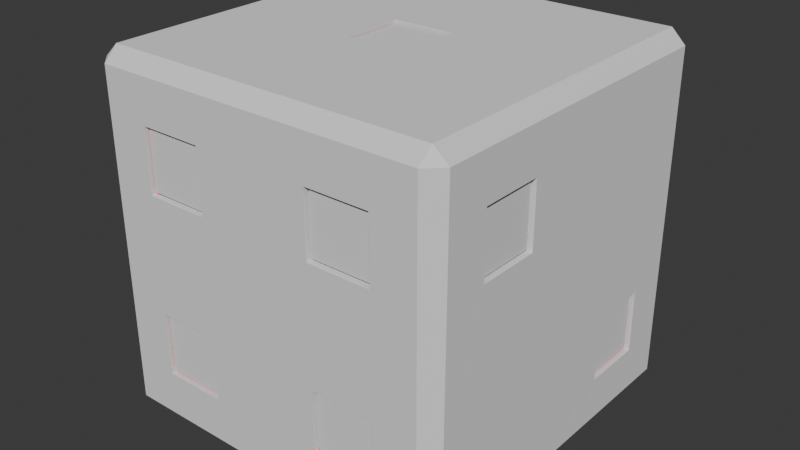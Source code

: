 # Source: dice_shadow.blend  (saved by Blender 4.5.90; exported with 4.5.12 LTS)
import bpy
from mathutils import Matrix  # noqa: F401  (used for matrix-valued properties, if any)

bpy.ops.wm.read_factory_settings(use_empty=True)
scene = bpy.context.scene
scene.name = 'Scene'

# ---- collections
col_collection = bpy.data.collections.new('Collection'); scene.collection.children.link(col_collection)

# ---- materials (node trees are filled in below, after node groups)
mat_dice_body_mat_red = bpy.data.materials.new('Dice_Body_Mat_Red')
mat_pip_material_red = bpy.data.materials.new('Pip_Material_Red')

# ---- material node trees
mat_dice_body_mat_red.use_nodes = True; mat_dice_body_mat_red.node_tree.nodes.clear()
_N = mat_dice_body_mat_red.node_tree.nodes; _L = mat_dice_body_mat_red.node_tree.links
n0 = _N.new('ShaderNodeBsdfPrincipled'); n0.name = 'Principled BSDF'; n0.location = (-200, 100)
n0.inputs[0].default_value = (1.0, 0.0, 0.0, 1.0)
n0.inputs[1].default_value = 0.1
n0.inputs[2].default_value = 0.3
n1 = _N.new('ShaderNodeOutputMaterial'); n1.name = 'Material Output'; n1.location = (200, 100)
_L.new(n0.outputs[0], n1.inputs[0])
n1.is_active_output = True
mat_pip_material_red.use_nodes = True; mat_pip_material_red.node_tree.nodes.clear()
_N = mat_pip_material_red.node_tree.nodes; _L = mat_pip_material_red.node_tree.links
n0 = _N.new('ShaderNodeBsdfPrincipled'); n0.name = 'Principled BSDF'; n0.location = (-200, 100)
n0.inputs[0].default_value = (1.0, 1.0, 1.0, 1.0)
n0.inputs[2].default_value = 0.4
n1 = _N.new('ShaderNodeOutputMaterial'); n1.name = 'Material Output'; n1.location = (200, 100)
_L.new(n0.outputs[0], n1.inputs[0])
n1.is_active_output = True

# ---- world
world_world = bpy.data.worlds.new('World'); scene.world = world_world
world_world.use_nodes = True; world_world.node_tree.nodes.clear()
_N = world_world.node_tree.nodes; _L = world_world.node_tree.links
n0 = _N.new('ShaderNodeOutputWorld'); n0.name = 'World Output'; n0.location = (200, 100)
n1 = _N.new('ShaderNodeBackground'); n1.name = 'Background'; n1.location = (-200, 100)
n1.inputs[0].default_value = (0.05088, 0.05088, 0.05088, 1.0)
_L.new(n1.outputs[0], n0.inputs[0])
n0.is_active_output = True
world_world.color = (0.05088, 0.05088, 0.05088)
world_world.sun_shadow_jitter_overblur = 0.0

# ---- meshes
me_cube = bpy.data.meshes.new('Cube')
me_cube.from_pydata([(-0.9144, -0.9218, -1.002), (-0.1739, -0.1764, 0.9502), (-0.9213, -0.9997, -0.9225), (-1.002, -0.9222, -0.921), (-0.1739, 0.1736, 0.9502), (-0.9184, -0.9993, 0.9181), (-0.9192, -0.9225, 0.9962), (0.1761, -0.1764, 0.9502), (-1.004, -0.9221, 0.9185), (-0.9184, 0.9165, -1.001), (0.1761, 0.1736, 0.9502), (-0.998, 0.9214, -0.9203), (-0.9186, 0.9982, -0.924), (-0.9207, 0.9181, 0.9968), (-0.6739, 0.3236, -0.9498), (-0.9144, 0.9977, 0.9199), (-1.001, 0.9146, 0.9221), (-0.6739, 0.6736, -0.9498), (0.9197, -0.9231, -1.001), (0.9999, -0.9193, -0.9175), (-0.3239, 0.3236, -0.9498), (0.9233, -1.001, -0.9237), (0.923, -0.9227, 0.9969), (-0.3239, 0.6736, -0.9498), (0.9182, -1.002, 0.9241), (1.002, -0.9186, 0.9236), (0.3261, 0.3236, -0.9498), (0.9201, 0.9204, -0.9981), (0.9195, 1.002, -0.9188), (0.3261, 0.6736, -0.9498), (1.004, 0.9179, -0.9198), (0.9213, 0.9156, 1.002), (0.6761, 0.3236, -0.9498), (0.9984, 0.9179, 0.9231), (0.9227, 0.999, 0.9155), (0.6761, 0.6736, -0.9498), (-0.6739, -0.1764, -0.9498), (-0.6739, 0.1736, -0.9498), (-0.3239, -0.1764, -0.9498), (-0.3239, 0.1736, -0.9498), (0.3261, -0.1764, -0.9498), (0.3261, 0.1736, -0.9498), (0.6761, -0.1764, -0.9498), (0.6761, 0.1736, -0.9498), (-0.6739, -0.6764, -0.9498), (-0.6739, -0.3264, -0.9498), (-0.3239, -0.6764, -0.9498), (-0.3239, -0.3264, -0.9498), (0.3261, -0.6764, -0.9498), (0.3261, -0.3264, -0.9498), (0.6761, -0.6764, -0.9498), (0.6761, -0.3264, -0.9498), (0.9511, -0.6764, 0.3252), (0.9511, -0.6764, 0.6752), (0.9511, -0.3264, 0.3252), (0.9511, -0.3264, 0.6752), (0.9511, 0.3236, -0.6748), (0.9511, 0.3236, -0.3248), (0.9511, 0.6736, -0.6748), (0.9511, 0.6736, -0.3248), (-0.9489, -0.6764, 0.3252), (-0.9489, -0.6764, 0.6752), (-0.9489, -0.3264, 0.3252), (-0.9489, -0.3264, 0.6752), (-0.9489, 0.3236, 0.3252), (-0.9489, 0.3236, 0.6752), (-0.9489, 0.6736, 0.3252), (-0.9489, 0.6736, 0.6752), (-0.9489, -0.1764, -0.1748), (-0.9489, -0.1764, 0.1752), (-0.9489, 0.1736, -0.1748), (-0.9489, 0.1736, 0.1752), (-0.9489, -0.6764, -0.6748), (-0.9489, -0.6764, -0.3248), (-0.9489, -0.3264, -0.6748), (-0.9489, -0.3264, -0.3248), (-0.9489, 0.3236, -0.6748), (-0.9489, 0.3236, -0.3248), (-0.9489, 0.6736, -0.6748), (-0.9489, 0.6736, -0.3248), (-0.6739, 0.9486, 0.3252), (-0.6739, 0.9486, 0.6752), (-0.3239, 0.9486, 0.3252), (-0.3239, 0.9486, 0.6752), (-0.1739, 0.9486, -0.1748), (-0.1739, 0.9486, 0.1752), (0.1761, 0.9486, -0.1748), (0.1761, 0.9486, 0.1752), (0.3261, 0.9486, -0.6748), (0.3261, 0.9486, -0.3248), (0.6761, 0.9486, -0.6748), (0.6761, 0.9486, -0.3248), (-0.6739, -0.9514, 0.3252), (-0.6739, -0.9514, 0.6752), (-0.3239, -0.9514, 0.3252), (-0.3239, -0.9514, 0.6752), (0.3261, -0.9514, 0.3252), (0.3261, -0.9514, 0.6752), (0.6761, -0.9514, 0.3252), (0.6761, -0.9514, 0.6752), (-0.6739, -0.9514, -0.6748), (-0.6739, -0.9514, -0.3248), (-0.3239, -0.9514, -0.6748), (-0.3239, -0.9514, -0.3248), (0.3261, -0.9514, -0.6748), (0.3261, -0.9514, -0.3248), (0.6761, -0.9514, -0.6748), (0.6761, -0.9514, -0.3248), (-0.6739, 0.6736, -1.001), (-0.3239, 0.3236, -1.001), (-0.3239, 0.6736, -1.001), (0.3261, -0.3264, -1.001), (0.3261, -0.1764, -1.001), (0.3261, 0.1736, -1.0), (0.3261, 0.3236, -1.0), (0.3261, 0.6736, -0.9996), (0.6761, -0.6764, -1.001), (0.6761, 0.3236, -0.9996), (0.6761, 0.6736, -0.999), (0.6761, -0.1764, -1.0), (0.6761, -0.3264, -1.001), (0.6761, 0.1736, -0.9998), (-0.6739, -0.6764, -1.002), (-0.6739, -0.3264, -1.002), (-0.6739, -0.1764, -1.002), (-0.6739, 0.3236, -1.001), (-0.6739, 0.1736, -1.002), (-0.3239, -0.3264, -1.002), (-0.3239, -0.1764, -1.002), (0.3261, -0.6764, -1.001), (-0.3239, 0.1736, -1.001), (-0.3239, -0.6764, -1.002), (-1.002, -0.6764, -0.3248), (-1.003, -0.6764, 0.3252), (-1.003, -0.6764, 0.6752), (-1.002, -0.3281, -0.3248), (-1.002, -0.1764, 0.1752), (-1.002, 0.3236, 0.6752), (-1.002, 0.3236, 0.329), (-1.002, -0.1764, -0.1727), (-1.002, 0.1702, 0.1752), (-1.003, -0.3264, 0.6752), (-1.002, -0.3264, 0.3252), (-1.002, -0.6764, -0.6748), (-1.002, -0.3264, -0.3248), (-1.001, -0.3264, -0.6748), (-1.002, -0.1764, -0.1748), (-1.001, 0.1736, -0.1748), (-1.002, 0.1736, 0.1752), (-0.9999, 0.3236, -0.6748), (-1.0, 0.3236, -0.3248), (-1.002, 0.3236, 0.3252), (-1.001, 0.6736, 0.6752), (-0.999, 0.6736, -0.6748), (-0.9996, 0.6736, -0.3248), (-1.001, 0.6736, 0.3252), (-0.6739, -0.9995, 0.6752), (0.3261, -1.001, 0.3252), (-0.3239, -1.0, 0.6752), (0.3261, -1.0, -0.3248), (-0.3239, -0.9998, 0.3252), (0.6761, -1.002, 0.6752), (0.6761, -1.001, -0.3248), (0.6761, -1.001, 0.3252), (0.6761, -1.001, -0.6748), (0.3261, -1.001, 0.6752), (-0.6739, -0.9998, -0.6748), (-0.6739, -0.9997, -0.3248), (-0.6739, -0.9995, 0.3252), (-0.3239, -0.9999, -0.3248), (0.3261, -1.0, -0.6748), (-0.3239, -1.0, -0.6748), (-0.1739, -0.1764, 0.9985), (-0.1739, 0.1736, 0.9986), (0.1761, 0.1736, 0.9996), (0.1761, -0.1764, 0.9986), (-0.6739, 0.9981, 0.3252), (-0.3239, 0.9983, 0.3252), (-0.6739, 0.998, 0.6752), (0.1761, 0.9987, 0.1752), (-0.1739, 0.9986, -0.1748), (-0.1739, 0.9985, 0.1752), (-0.3239, 0.9982, 0.6752), (0.3261, 1.0, -0.6748), (0.1761, 0.9993, -0.1748), (0.6761, 1.001, -0.3248), (0.6761, 1.001, -0.6748), (0.3261, 0.9999, -0.3248), (1.001, -0.3264, 0.6752), (1.002, 0.6736, -0.3248), (1.002, -0.6764, 0.3252), (1.002, -0.6764, 0.6752), (1.003, 0.6736, -0.6748), (1.003, 0.3236, -0.6748), (1.003, 0.3236, -0.3248), (1.002, -0.3264, 0.3252), (-0.1564, -0.1589, 0.6677), (-0.1564, -0.1589, 0.9827), (-0.1564, 0.1561, 0.6677), (-0.1564, 0.1561, 0.9827), (0.1586, -0.1589, 0.6677), (0.1586, -0.1589, 0.9827), (0.1586, 0.1561, 0.6677), (0.1586, 0.1561, 0.9827), (-0.6564, 0.3411, -0.9823), (-0.6564, 0.3411, -0.6673), (-0.6564, 0.6561, -0.9823), (-0.6564, 0.6561, -0.6673), (-0.3414, 0.3411, -0.9823), (-0.3414, 0.3411, -0.6673), (-0.3414, 0.6561, -0.9823), (-0.3414, 0.6561, -0.6673), (0.3436, 0.3411, -0.9823), (0.3436, 0.3411, -0.6673), (0.3436, 0.6561, -0.9823), (0.3436, 0.6561, -0.6673), (0.6586, 0.3411, -0.9823), (0.6586, 0.3411, -0.6673), (0.6586, 0.6561, -0.9823), (0.6586, 0.6561, -0.6673), (-0.6564, -0.1589, -0.9823), (-0.6564, -0.1589, -0.6673), (-0.6564, 0.1561, -0.9823), (-0.6564, 0.1561, -0.6673), (-0.3414, -0.1589, -0.9823), (-0.3414, -0.1589, -0.6673), (-0.3414, 0.1561, -0.9823), (-0.3414, 0.1561, -0.6673), (0.3436, -0.1589, -0.9823), (0.3436, -0.1589, -0.6673), (0.3436, 0.1561, -0.9823), (0.3436, 0.1561, -0.6673), (0.6586, -0.1589, -0.9823), (0.6586, -0.1589, -0.6673), (0.6586, 0.1561, -0.9823), (0.6586, 0.1561, -0.6673), (-0.6564, -0.6589, -0.9823), (-0.6564, -0.6589, -0.6673), (-0.6564, -0.3439, -0.9823), (-0.6564, -0.3439, -0.6673), (-0.3414, -0.6589, -0.9823), (-0.3414, -0.6589, -0.6673), (-0.3414, -0.3439, -0.9823), (-0.3414, -0.3439, -0.6673), (0.3436, -0.6589, -0.9823), (0.3436, -0.6589, -0.6673), (0.3436, -0.3439, -0.9823), (0.3436, -0.3439, -0.6673), (0.6586, -0.6589, -0.9823), (0.6586, -0.6589, -0.6673), (0.6586, -0.3439, -0.9823), (0.6586, -0.3439, -0.6673), (0.6686, -0.6589, 0.3427), (0.6686, -0.6589, 0.6577), (0.6686, -0.3439, 0.3427), (0.6686, -0.3439, 0.6577), (0.9836, -0.6589, 0.3427), (0.9836, -0.6589, 0.6577), (0.9836, -0.3439, 0.3427), (0.9836, -0.3439, 0.6577), (0.6686, 0.3411, -0.6573), (0.6686, 0.3411, -0.3423), (0.6686, 0.6561, -0.6573), (0.6686, 0.6561, -0.3423), (0.9836, 0.3411, -0.6573), (0.9836, 0.3411, -0.3423), (0.9836, 0.6561, -0.6573), (0.9836, 0.6561, -0.3423), (-0.9814, -0.6589, 0.3427), (-0.9814, -0.6589, 0.6577), (-0.9814, -0.3439, 0.3427), (-0.9814, -0.3439, 0.6577), (-0.6664, -0.6589, 0.3427), (-0.6664, -0.6589, 0.6577), (-0.6664, -0.3439, 0.3427), (-0.6664, -0.3439, 0.6577), (-0.9814, 0.3411, 0.3427), (-0.9814, 0.3411, 0.6577), (-0.9814, 0.6561, 0.3427), (-0.9814, 0.6561, 0.6577), (-0.6664, 0.3411, 0.3427), (-0.6664, 0.3411, 0.6577), (-0.6664, 0.6561, 0.3427), (-0.6664, 0.6561, 0.6577), (-0.9814, -0.1589, -0.1573), (-0.9814, -0.1589, 0.1577), (-0.9814, 0.1561, -0.1573), (-0.9814, 0.1561, 0.1577), (-0.6664, -0.1589, -0.1573), (-0.6664, -0.1589, 0.1577), (-0.6664, 0.1561, -0.1573), (-0.6664, 0.1561, 0.1577), (-0.9814, -0.6589, -0.6573), (-0.9814, -0.6589, -0.3423), (-0.9814, -0.3439, -0.6573), (-0.9814, -0.3439, -0.3423), (-0.6664, -0.6589, -0.6573), (-0.6664, -0.6589, -0.3423), (-0.6664, -0.3439, -0.6573), (-0.6664, -0.3439, -0.3423), (-0.9814, 0.3411, -0.6573), (-0.9814, 0.3411, -0.3423), (-0.9814, 0.6561, -0.6573), (-0.9814, 0.6561, -0.3423), (-0.6664, 0.3411, -0.6573), (-0.6664, 0.3411, -0.3423), (-0.6664, 0.6561, -0.6573), (-0.6664, 0.6561, -0.3423), (-0.6564, 0.6661, 0.3427), (-0.6564, 0.6661, 0.6577), (-0.6564, 0.9811, 0.3427), (-0.6564, 0.9811, 0.6577), (-0.3414, 0.6661, 0.3427), (-0.3414, 0.6661, 0.6577), (-0.3414, 0.9811, 0.3427), (-0.3414, 0.9811, 0.6577), (-0.1564, 0.6661, -0.1573), (-0.1564, 0.6661, 0.1577), (-0.1564, 0.9811, -0.1573), (-0.1564, 0.9811, 0.1577), (0.1586, 0.6661, -0.1573), (0.1586, 0.6661, 0.1577), (0.1586, 0.9811, -0.1573), (0.1586, 0.9811, 0.1577), (0.3436, 0.6661, -0.6573), (0.3436, 0.6661, -0.3423), (0.3436, 0.9811, -0.6573), (0.3436, 0.9811, -0.3423), (0.6586, 0.6661, -0.6573), (0.6586, 0.6661, -0.3423), (0.6586, 0.9811, -0.6573), (0.6586, 0.9811, -0.3423), (-0.6564, -0.9839, 0.3427), (-0.6564, -0.9839, 0.6577), (-0.6564, -0.6689, 0.3427), (-0.6564, -0.6689, 0.6577), (-0.3414, -0.9839, 0.3427), (-0.3414, -0.9839, 0.6577), (-0.3414, -0.6689, 0.3427), (-0.3414, -0.6689, 0.6577), (0.3436, -0.9839, 0.3427), (0.3436, -0.9839, 0.6577), (0.3436, -0.6689, 0.3427), (0.3436, -0.6689, 0.6577), (0.6586, -0.9839, 0.3427), (0.6586, -0.9839, 0.6577), (0.6586, -0.6689, 0.3427), (0.6586, -0.6689, 0.6577), (-0.6564, -0.9839, -0.6573), (-0.6564, -0.9839, -0.3423), (-0.6564, -0.6689, -0.6573), (-0.6564, -0.6689, -0.3423), (-0.3414, -0.9839, -0.6573), (-0.3414, -0.9839, -0.3423), (-0.3414, -0.6689, -0.6573), (-0.3414, -0.6689, -0.3423), (0.3436, -0.9839, -0.6573), (0.3436, -0.9839, -0.3423), (0.3436, -0.6689, -0.6573), (0.3436, -0.6689, -0.3423), (0.6586, -0.9839, -0.6573), (0.6586, -0.9839, -0.3423), (0.6586, -0.6689, -0.6573), (0.6586, -0.6689, -0.3423)], [], [(0, 2, 3), (5, 6, 8), (9, 11, 12), (13, 15, 16), (18, 19, 21), (22, 24, 25), (27, 28, 30), (31, 33, 34), (9, 0, 3, 11), (2, 5, 8, 3), (6, 13, 16, 8), (15, 12, 11, 16), (27, 9, 12, 28), (13, 31, 34, 15), (33, 30, 28, 34), (18, 27, 30, 19), (31, 22, 25, 33), (24, 21, 19, 25), (0, 18, 21, 2), (22, 6, 5, 24), (119, 121, 113, 114, 117, 118, 27, 18, 116, 120, 111, 112), (0, 9, 108, 125, 126, 124, 123, 122), (109, 110, 108, 9, 27, 118, 115, 114, 113, 112, 111, 129, 116, 18, 0, 122, 131, 127, 123, 124, 128, 130, 126, 125), (140, 136, 142, 141, 134, 8, 16, 11, 153, 154, 150, 147, 148, 151, 155, 152, 137, 138), (132, 143, 145, 144, 146, 147, 150, 149, 153, 11, 3, 8, 134, 133, 142, 136, 139, 135), (135, 139, 146, 144), (140, 138, 151, 148), (5, 2, 166, 167, 168, 156), (21, 24, 161, 163, 162, 164), (161, 24, 5, 156, 158, 160, 168, 167, 169, 171, 166, 2, 21, 164, 170, 159, 162, 163, 157, 165), (174, 31, 13, 6, 172, 173), (172, 6, 22, 31, 174, 175), (181, 177, 182, 178, 15, 34, 28, 186, 185, 187, 184, 179), (186, 28, 12, 15, 178, 176, 177, 181, 180, 184, 187, 183), (25, 19, 30, 192, 193, 194, 195, 190, 191), (192, 30, 33, 25, 191, 188, 195, 194, 189), (172, 1, 4, 173), (173, 4, 10, 174), (10, 7, 175, 174), (7, 1, 172, 175), (4, 1, 7, 10), (108, 17, 14, 125), (110, 23, 17, 108), (109, 20, 23, 110), (125, 14, 20, 109), (23, 20, 14, 17), (115, 29, 26, 114), (118, 35, 29, 115), (117, 32, 35, 118), (114, 26, 32, 117), (35, 32, 26, 29), (126, 37, 36, 124), (130, 39, 37, 126), (128, 38, 39, 130), (124, 36, 38, 128), (39, 38, 36, 37), (113, 41, 40, 112), (121, 43, 41, 113), (119, 42, 43, 121), (112, 40, 42, 119), (43, 42, 40, 41), (123, 45, 44, 122), (127, 47, 45, 123), (131, 46, 47, 127), (122, 44, 46, 131), (47, 46, 44, 45), (111, 49, 48, 129), (120, 51, 49, 111), (116, 50, 51, 120), (129, 48, 50, 116), (51, 50, 48, 49), (52, 54, 55, 53), (188, 55, 54, 195), (190, 52, 53, 191), (54, 52, 190, 195), (53, 55, 188, 191), (56, 58, 59, 57), (189, 59, 58, 192), (193, 56, 57, 194), (58, 56, 193, 192), (57, 59, 189, 194), (142, 62, 63, 141), (62, 60, 61, 63), (134, 61, 60, 133), (133, 60, 62, 142), (141, 63, 61, 134), (155, 66, 67, 152), (66, 64, 65, 67), (137, 65, 64, 151, 138), (151, 64, 66, 155), (152, 67, 65, 137), (147, 70, 71, 148), (70, 68, 69, 71), (136, 69, 68, 146, 139), (146, 68, 70, 147), (148, 71, 69, 136, 140), (145, 74, 75, 144), (74, 72, 73, 75), (132, 73, 72, 143), (143, 72, 74, 145), (144, 75, 73, 132, 135), (153, 78, 79, 154), (78, 76, 77, 79), (150, 77, 76, 149), (149, 76, 78, 153), (154, 79, 77, 150), (178, 81, 80, 176), (177, 82, 83, 182), (82, 80, 81, 83), (176, 80, 82, 177), (83, 81, 178, 182), (181, 85, 84, 180), (184, 86, 87, 179), (86, 84, 85, 87), (180, 84, 86, 184), (87, 85, 181, 179), (187, 89, 88, 183), (186, 90, 91, 185), (90, 88, 89, 91), (183, 88, 90, 186), (91, 89, 187, 185), (92, 93, 156, 168), (92, 94, 95, 93), (158, 95, 94, 160), (160, 94, 92, 168), (156, 93, 95, 158), (157, 96, 97, 165), (96, 98, 99, 97), (161, 99, 98, 163), (163, 98, 96, 157), (165, 97, 99, 161), (100, 101, 167, 166), (100, 102, 103, 101), (103, 102, 171, 169), (171, 102, 100, 166), (167, 101, 103, 169), (104, 105, 159, 170), (104, 106, 107, 105), (162, 107, 106, 164), (164, 106, 104, 170), (159, 105, 107, 162), (196, 197, 199, 198), (198, 199, 203, 202), (202, 203, 201, 200), (200, 201, 197, 196), (198, 202, 200, 196), (203, 199, 197, 201), (204, 205, 207, 206), (206, 207, 211, 210), (210, 211, 209, 208), (208, 209, 205, 204), (206, 210, 208, 204), (211, 207, 205, 209), (212, 213, 215, 214), (214, 215, 219, 218), (218, 219, 217, 216), (216, 217, 213, 212), (214, 218, 216, 212), (219, 215, 213, 217), (220, 221, 223, 222), (222, 223, 227, 226), (226, 227, 225, 224), (224, 225, 221, 220), (222, 226, 224, 220), (227, 223, 221, 225), (228, 229, 231, 230), (230, 231, 235, 234), (234, 235, 233, 232), (232, 233, 229, 228), (230, 234, 232, 228), (235, 231, 229, 233), (236, 237, 239, 238), (238, 239, 243, 242), (242, 243, 241, 240), (240, 241, 237, 236), (238, 242, 240, 236), (243, 239, 237, 241), (244, 245, 247, 246), (246, 247, 251, 250), (250, 251, 249, 248), (248, 249, 245, 244), (246, 250, 248, 244), (251, 247, 245, 249), (252, 253, 255, 254), (254, 255, 259, 258), (258, 259, 257, 256), (256, 257, 253, 252), (254, 258, 256, 252), (259, 255, 253, 257), (260, 261, 263, 262), (262, 263, 267, 266), (266, 267, 265, 264), (264, 265, 261, 260), (262, 266, 264, 260), (267, 263, 261, 265), (268, 269, 271, 270), (270, 271, 275, 274), (274, 275, 273, 272), (272, 273, 269, 268), (270, 274, 272, 268), (275, 271, 269, 273), (276, 277, 279, 278), (278, 279, 283, 282), (282, 283, 281, 280), (280, 281, 277, 276), (278, 282, 280, 276), (283, 279, 277, 281), (284, 285, 287, 286), (286, 287, 291, 290), (290, 291, 289, 288), (288, 289, 285, 284), (286, 290, 288, 284), (291, 287, 285, 289), (292, 293, 295, 294), (294, 295, 299, 298), (298, 299, 297, 296), (296, 297, 293, 292), (294, 298, 296, 292), (299, 295, 293, 297), (300, 301, 303, 302), (302, 303, 307, 306), (306, 307, 305, 304), (304, 305, 301, 300), (302, 306, 304, 300), (307, 303, 301, 305), (308, 309, 311, 310), (310, 311, 315, 314), (314, 315, 313, 312), (312, 313, 309, 308), (310, 314, 312, 308), (315, 311, 309, 313), (316, 317, 319, 318), (318, 319, 323, 322), (322, 323, 321, 320), (320, 321, 317, 316), (318, 322, 320, 316), (323, 319, 317, 321), (324, 325, 327, 326), (326, 327, 331, 330), (330, 331, 329, 328), (328, 329, 325, 324), (326, 330, 328, 324), (331, 327, 325, 329), (332, 333, 335, 334), (334, 335, 339, 338), (338, 339, 337, 336), (336, 337, 333, 332), (334, 338, 336, 332), (339, 335, 333, 337), (340, 341, 343, 342), (342, 343, 347, 346), (346, 347, 345, 344), (344, 345, 341, 340), (342, 346, 344, 340), (347, 343, 341, 345), (348, 349, 351, 350), (350, 351, 355, 354), (354, 355, 353, 352), (352, 353, 349, 348), (350, 354, 352, 348), (355, 351, 349, 353), (356, 357, 359, 358), (358, 359, 363, 362), (362, 363, 361, 360), (360, 361, 357, 356), (358, 362, 360, 356), (363, 359, 357, 361)])
me_cube.polygons.foreach_set('material_index', [0, 0, 0, 0, 0, 0, 0, 0, 0, 0, 0, 0, 0, 0, 0, 0, 0, 0, 0, 0, 0, 0, 0, 0, 0, 0, 0, 0, 0, 0, 0, 0, 0, 0, 0, 0, 0, 0, 0, 0, 0, 0, 0, 0, 0, 0, 0, 0, 0, 0, 0, 0, 0, 0, 0, 0, 0, 0, 0, 0, 0, 0, 0, 0, 0, 0, 0, 0, 0, 0, 0, 0, 0, 0, 0, 0, 0, 0, 0, 0, 0, 0, 0, 0, 0, 0, 0, 0, 0, 0, 0, 0, 0, 0, 0, 0, 0, 0, 0, 0, 0, 0, 0, 0, 0, 0, 0, 0, 0, 0, 0, 0, 0, 0, 0, 0, 0, 0, 0, 0, 0, 0, 0, 0, 0, 0, 0, 0, 0, 0, 0, 0, 0, 0, 0, 0, 0, 0, 0, 0, 0, 1, 1, 1, 1, 1, 1, 1, 1, 1, 1, 1, 1, 1, 1, 1, 1, 1, 1, 1, 1, 1, 1, 1, 1, 1, 1, 1, 1, 1, 1, 1, 1, 1, 1, 1, 1, 1, 1, 1, 1, 1, 1, 1, 1, 1, 1, 1, 1, 1, 1, 1, 1, 1, 1, 1, 1, 1, 1, 1, 1, 1, 1, 1, 1, 1, 1, 1, 1, 1, 1, 1, 1, 1, 1, 1, 1, 1, 1, 1, 1, 1, 1, 1, 1, 1, 1, 1, 1, 1, 1, 1, 1, 1, 1, 1, 1, 1, 1, 1, 1, 1, 1, 1, 1, 1, 1, 1, 1, 1, 1, 1, 1, 1, 1, 1, 1, 1, 1, 1, 1, 1, 1, 1, 1, 1, 1])
_uv = me_cube.uv_layers.new(name='UVMap')
_uv.uv.foreach_set('vector', [0.135, 0.74, 0.135, 0.75, 0.125, 0.74, 0.615, 0.0, 0.625, 0.01, 0.615, 0.01, 0.135, 0.51, 0.125, 0.51, 0.135, 0.5, 0.625, 0.2499, 0.615, 0.26, 0.615, 0.24, 0.365, 0.74, 0.385, 0.74, 0.3839, 0.7594, 0.6344, 0.7411, 0.615, 0.76, 0.615, 0.74, 0.365, 0.51, 0.3839, 0.4906, 0.385, 0.51, 0.6344, 0.5089, 0.615, 0.51, 0.615, 0.49, 0.135, 0.51, 0.135, 0.74, 0.125, 0.74, 0.125, 0.51, 0.385, 0.0, 0.615, 0.0, 0.615, 0.01, 0.385, 0.01, 0.625, 0.01, 0.625, 0.2499, 0.615, 0.24, 0.615, 0.01, 0.615, 0.26, 0.385, 0.26, 0.385, 0.24, 0.615, 0.24, 0.365, 0.51, 0.135, 0.51, 0.135, 0.5, 0.3839, 0.4906, 0.625, 0.2499, 0.6344, 0.5089, 0.615, 0.49, 0.615, 0.26, 0.615, 0.51, 0.385, 0.51, 0.3839, 0.4906, 0.615, 0.49, 0.365, 0.74, 0.365, 0.51, 0.385, 0.51, 0.385, 0.74, 0.6344, 0.5089, 0.6344, 0.7411, 0.615, 0.74, 0.615, 0.51, 0.615, 0.76, 0.3839, 0.7594, 0.385, 0.74, 0.615, 0.74, 0.135, 0.74, 0.365, 0.74, 0.3839, 0.7594, 0.135, 0.75, 0.6344, 0.7411, 0.625, 0.99, 0.615, 0.99, 0.615, 0.76, 0.3345, 0.6468, 0.3345, 0.6031, 0.2906, 0.6031, 0.2906, 0.5844, 0.3345, 0.5844, 0.3345, 0.5408, 0.365, 0.51, 0.365, 0.74, 0.3345, 0.7092, 0.3345, 0.6655, 0.2906, 0.6655, 0.2906, 0.6468, 0.135, 0.74, 0.135, 0.51, 0.1655, 0.5404, 0.1655, 0.5842, 0.1654, 0.603, 0.1653, 0.6468, 0.1653, 0.6655, 0.1652, 0.7093, 0.2093, 0.5843, 0.2093, 0.5405, 0.1655, 0.5404, 0.135, 0.51, 0.365, 0.51, 0.3345, 0.5408, 0.2907, 0.5407, 0.2906, 0.5844, 0.2906, 0.6031, 0.2906, 0.6468, 0.2906, 0.6655, 0.2906, 0.7092, 0.3345, 0.7092, 0.365, 0.74, 0.135, 0.74, 0.1652, 0.7093, 0.2091, 0.7093, 0.2091, 0.6655, 0.1653, 0.6655, 0.1653, 0.6468, 0.2092, 0.6468, 0.2092, 0.603, 0.1654, 0.603, 0.1655, 0.5842, 0.5219, 0.1466, 0.5219, 0.1032, 0.5407, 0.0845, 0.5844, 0.08454, 0.5845, 0.04073, 0.615, 0.01, 0.615, 0.24, 0.385, 0.24, 0.4157, 0.2092, 0.4594, 0.2093, 0.4594, 0.1656, 0.4782, 0.1469, 0.5219, 0.147, 0.5406, 0.1658, 0.5405, 0.2096, 0.5842, 0.2097, 0.5843, 0.1659, 0.5411, 0.1658, 0.4595, 0.0407, 0.4158, 0.04068, 0.4157, 0.08436, 0.4595, 0.08441, 0.4782, 0.1032, 0.4782, 0.1469, 0.4594, 0.1656, 0.4157, 0.1655, 0.4157, 0.2092, 0.385, 0.24, 0.385, 0.01, 0.615, 0.01, 0.5845, 0.04073, 0.5408, 0.04072, 0.5407, 0.0845, 0.5219, 0.1032, 0.4785, 0.1032, 0.4595, 0.08421, 0.4595, 0.08421, 0.4785, 0.1032, 0.4782, 0.1032, 0.4595, 0.08441, 0.5219, 0.1466, 0.5411, 0.1658, 0.5406, 0.1658, 0.5219, 0.147, 0.615, 0.99, 0.385, 0.99, 0.4158, 0.9591, 0.4596, 0.9592, 0.5408, 0.9593, 0.5845, 0.9593, 0.3839, 0.7594, 0.615, 0.76, 0.584, 0.7903, 0.5402, 0.7903, 0.4589, 0.7903, 0.4151, 0.7903, 0.584, 0.7903, 0.615, 0.76, 0.615, 0.99, 0.5845, 0.9593, 0.5844, 0.9155, 0.5406, 0.9155, 0.5408, 0.9593, 0.4596, 0.9592, 0.4594, 0.9154, 0.4156, 0.9154, 0.4158, 0.9591, 0.385, 0.99, 0.3839, 0.7594, 0.4151, 0.7903, 0.4153, 0.8341, 0.4591, 0.8341, 0.4589, 0.7903, 0.5402, 0.7903, 0.5404, 0.8341, 0.5841, 0.8341, 0.7278, 0.6028, 0.6344, 0.5089, 0.865, 0.51, 0.865, 0.74, 0.7716, 0.6468, 0.7716, 0.6029, 0.7716, 0.6468, 0.865, 0.74, 0.6344, 0.7411, 0.6344, 0.5089, 0.7278, 0.6028, 0.7278, 0.6468, 0.5219, 0.353, 0.5407, 0.3341, 0.5845, 0.334, 0.5845, 0.2902, 0.615, 0.26, 0.615, 0.49, 0.3839, 0.4906, 0.4148, 0.4599, 0.4588, 0.4597, 0.459, 0.4159, 0.4779, 0.397, 0.5219, 0.3968, 0.4148, 0.4599, 0.3839, 0.4906, 0.385, 0.26, 0.615, 0.26, 0.5845, 0.2902, 0.5408, 0.2903, 0.5407, 0.3341, 0.5219, 0.353, 0.4781, 0.3531, 0.4779, 0.397, 0.459, 0.4159, 0.4151, 0.416, 0.615, 0.74, 0.385, 0.74, 0.385, 0.51, 0.4155, 0.5406, 0.4155, 0.5844, 0.4592, 0.5844, 0.5403, 0.6658, 0.5403, 0.7097, 0.584, 0.7097, 0.4155, 0.5406, 0.385, 0.51, 0.615, 0.51, 0.615, 0.74, 0.584, 0.7097, 0.584, 0.6658, 0.5403, 0.6658, 0.4592, 0.5844, 0.4592, 0.5406, 0.4095, 0.0, 0.375, 0.0, 0.375, 0.25, 0.4096, 0.25, 0.4096, 0.25, 0.375, 0.25, 0.375, 0.5, 0.4103, 0.5, 0.375, 0.5, 0.375, 0.75, 0.4096, 0.75, 0.4103, 0.5, 0.375, 0.75, 0.375, 1.0, 0.4095, 1.0, 0.4096, 0.75, 0.125, 0.5, 0.125, 0.75, 0.375, 0.75, 0.375, 0.5, 0.5882, 0.25, 0.625, 0.25, 0.625, 0.0, 0.5881, 0.0, 0.5886, 0.5, 0.625, 0.5, 0.625, 0.25, 0.5882, 0.25, 0.5882, 0.75, 0.625, 0.75, 0.625, 0.5, 0.5886, 0.5, 0.5881, 1.0, 0.625, 1.0, 0.625, 0.75, 0.5882, 0.75, 0.625, 0.5, 0.625, 0.75, 0.875, 0.75, 0.875, 0.5, 0.5895, 0.25, 0.625, 0.25, 0.625, 0.0, 0.589, 0.0, 0.5899, 0.5, 0.625, 0.5, 0.625, 0.25, 0.5895, 0.25, 0.5895, 0.75, 0.625, 0.75, 0.625, 0.5, 0.5899, 0.5, 0.589, 1.0, 0.625, 1.0, 0.625, 0.75, 0.5895, 0.75, 0.625, 0.5, 0.625, 0.75, 0.875, 0.75, 0.875, 0.5, 0.5881, 0.25, 0.625, 0.25, 0.625, 0.0, 0.588, 0.0, 0.5882, 0.5, 0.625, 0.5, 0.625, 0.25, 0.5881, 0.25, 0.5881, 0.75, 0.625, 0.75, 0.625, 0.5, 0.5882, 0.5, 0.588, 1.0, 0.625, 1.0, 0.625, 0.75, 0.5881, 0.75, 0.625, 0.5, 0.625, 0.75, 0.875, 0.75, 0.875, 0.5, 0.5888, 0.25, 0.625, 0.25, 0.625, 0.0, 0.5884, 0.0, 0.5893, 0.5, 0.625, 0.5, 0.625, 0.25, 0.5888, 0.25, 0.5888, 0.75, 0.625, 0.75, 0.625, 0.5, 0.5893, 0.5, 0.5884, 1.0, 0.625, 1.0, 0.625, 0.75, 0.5888, 0.75, 0.625, 0.5, 0.625, 0.75, 0.875, 0.75, 0.875, 0.5, 0.588, 0.25, 0.625, 0.25, 0.625, 0.0, 0.5879, 0.0, 0.5881, 0.5, 0.625, 0.5, 0.625, 0.25, 0.588, 0.25, 0.588, 0.75, 0.625, 0.75, 0.625, 0.5, 0.5881, 0.5, 0.5879, 1.0, 0.625, 1.0, 0.625, 0.75, 0.588, 0.75, 0.625, 0.5, 0.625, 0.75, 0.875, 0.75, 0.875, 0.5, 0.5882, 0.25, 0.625, 0.25, 0.625, 0.0, 0.5882, 0.0, 0.5887, 0.5, 0.625, 0.5, 0.625, 0.25, 0.5882, 0.25, 0.5882, 0.75, 0.625, 0.75, 0.625, 0.5, 0.5887, 0.5, 0.5882, 1.0, 0.625, 1.0, 0.625, 0.75, 0.5882, 0.75, 0.625, 0.5, 0.625, 0.75, 0.875, 0.75, 0.875, 0.5, 0.375, 0.0, 0.375, 0.25, 0.625, 0.25, 0.625, 0.0, 0.625, 0.2859, 0.625, 0.25, 0.375, 0.25, 0.375, 0.2866, 0.375, 0.9639, 0.375, 1.0, 0.625, 1.0, 0.625, 0.9637, 0.125, 0.5, 0.125, 0.75, 0.1611, 0.75, 0.1616, 0.5, 0.875, 0.75, 0.875, 0.5, 0.8391, 0.5, 0.8387, 0.75, 0.375, 0.0, 0.375, 0.25, 0.625, 0.25, 0.625, 0.0, 0.625, 0.2866, 0.625, 0.25, 0.375, 0.25, 0.375, 0.2873, 0.375, 0.9632, 0.375, 1.0, 0.625, 1.0, 0.625, 0.9629, 0.125, 0.5, 0.125, 0.75, 0.1618, 0.75, 0.1623, 0.5, 0.875, 0.75, 0.875, 0.5, 0.8384, 0.5, 0.8379, 0.75, 0.375, 0.4618, 0.375, 0.5, 0.625, 0.5, 0.625, 0.4616, 0.375, 0.5, 0.375, 0.75, 0.625, 0.75, 0.625, 0.5, 0.625, 0.7887, 0.625, 0.75, 0.375, 0.75, 0.375, 0.7885, 0.3365, 0.75, 0.375, 0.75, 0.375, 0.5, 0.3368, 0.5, 0.6634, 0.5, 0.625, 0.5, 0.625, 0.75, 0.6637, 0.75, 0.375, 0.463, 0.375, 0.5, 0.625, 0.5, 0.625, 0.4626, 0.375, 0.5, 0.375, 0.75, 0.625, 0.75, 0.625, 0.5, 0.625, 0.7878, 0.625, 0.75, 0.375, 0.75, 0.375, 0.7876, 0.3777, 0.7876, 0.3374, 0.75, 0.375, 0.75, 0.375, 0.5, 0.338, 0.5, 0.6624, 0.5, 0.625, 0.5, 0.625, 0.75, 0.6628, 0.75, 0.375, 0.4628, 0.375, 0.5, 0.625, 0.5, 0.625, 0.4623, 0.375, 0.5, 0.375, 0.75, 0.625, 0.75, 0.625, 0.5, 0.625, 0.788, 0.625, 0.75, 0.375, 0.75, 0.375, 0.7878, 0.3765, 0.7878, 0.3372, 0.75, 0.375, 0.75, 0.375, 0.5, 0.3378, 0.5, 0.6627, 0.5, 0.625, 0.5, 0.625, 0.75, 0.663, 0.75, 0.6627, 0.5024, 0.375, 0.4625, 0.375, 0.5, 0.625, 0.5, 0.625, 0.4621, 0.375, 0.5, 0.375, 0.75, 0.625, 0.75, 0.625, 0.5, 0.625, 0.7882, 0.625, 0.75, 0.375, 0.75, 0.375, 0.7881, 0.3369, 0.75, 0.375, 0.75, 0.375, 0.5, 0.3375, 0.5, 0.6629, 0.5, 0.625, 0.5, 0.625, 0.75, 0.6632, 0.75, 0.6629, 0.5012, 0.375, 0.4642, 0.375, 0.5, 0.625, 0.5, 0.625, 0.4638, 0.375, 0.5, 0.375, 0.75, 0.625, 0.75, 0.625, 0.5, 0.625, 0.7868, 0.625, 0.75, 0.375, 0.75, 0.375, 0.7864, 0.3386, 0.75, 0.375, 0.75, 0.375, 0.5, 0.3392, 0.5, 0.6612, 0.5, 0.625, 0.5, 0.625, 0.75, 0.6618, 0.75, 0.625, 0.03529, 0.625, 0.0, 0.375, 0.0, 0.375, 0.03536, 0.375, 0.7145, 0.375, 0.75, 0.625, 0.75, 0.625, 0.7145, 0.375, 0.75, 0.375, 1.0, 0.625, 1.0, 0.625, 0.75, 0.125, 0.7146, 0.125, 0.75, 0.375, 0.75, 0.375, 0.7145, 0.625, 0.75, 0.875, 0.75, 0.875, 0.7147, 0.625, 0.7145, 0.625, 0.03564, 0.625, 0.0, 0.375, 0.0, 0.375, 0.03571, 0.375, 0.7138, 0.375, 0.75, 0.625, 0.75, 0.625, 0.7142, 0.375, 0.75, 0.375, 1.0, 0.625, 1.0, 0.625, 0.75, 0.125, 0.7143, 0.125, 0.75, 0.375, 0.75, 0.375, 0.7138, 0.625, 0.75, 0.875, 0.75, 0.875, 0.7144, 0.625, 0.7142, 0.625, 0.03666, 0.625, 0.0, 0.375, 0.0, 0.375, 0.03709, 0.375, 0.7124, 0.375, 0.75, 0.625, 0.75, 0.625, 0.7128, 0.375, 0.75, 0.375, 1.0, 0.625, 1.0, 0.625, 0.75, 0.125, 0.7129, 0.125, 0.75, 0.375, 0.75, 0.375, 0.7124, 0.625, 0.75, 0.875, 0.75, 0.875, 0.7133, 0.625, 0.7128, 0.375, 0.25, 0.625, 0.25, 0.625, 0.2157, 0.375, 0.2156, 0.375, 0.25, 0.375, 0.5, 0.625, 0.5, 0.625, 0.25, 0.625, 0.5347, 0.625, 0.5, 0.375, 0.5, 0.375, 0.5345, 0.375, 0.5345, 0.375, 0.5, 0.125, 0.5, 0.125, 0.5344, 0.875, 0.5343, 0.875, 0.5, 0.625, 0.5, 0.625, 0.5347, 0.375, 0.2148, 0.375, 0.25, 0.625, 0.25, 0.625, 0.2146, 0.375, 0.25, 0.375, 0.5, 0.625, 0.5, 0.625, 0.25, 0.625, 0.5358, 0.625, 0.5, 0.375, 0.5, 0.375, 0.5356, 0.375, 0.5356, 0.375, 0.5, 0.125, 0.5, 0.125, 0.5352, 0.875, 0.5354, 0.875, 0.5, 0.625, 0.5, 0.625, 0.5358, 0.375, 0.25, 0.625, 0.25, 0.625, 0.2155, 0.375, 0.2155, 0.375, 0.25, 0.375, 0.5, 0.625, 0.5, 0.625, 0.25, 0.625, 0.5, 0.375, 0.5, 0.375, 0.5347, 0.625, 0.5346, 0.375, 0.5347, 0.375, 0.5, 0.125, 0.5, 0.125, 0.5345, 0.875, 0.5345, 0.875, 0.5, 0.625, 0.5, 0.625, 0.5346, 0.375, 0.25, 0.625, 0.25, 0.625, 0.2151, 0.375, 0.2151, 0.375, 0.25, 0.375, 0.5, 0.625, 0.5, 0.625, 0.25, 0.625, 0.5353, 0.625, 0.5, 0.375, 0.5, 0.375, 0.5351, 0.375, 0.5351, 0.375, 0.5, 0.125, 0.5, 0.125, 0.5349, 0.875, 0.5349, 0.875, 0.5, 0.625, 0.5, 0.625, 0.5353, 0.375, 0.0, 0.625, 0.0, 0.625, 0.25, 0.375, 0.25, 0.375, 0.25, 0.625, 0.25, 0.625, 0.5, 0.375, 0.5, 0.375, 0.5, 0.625, 0.5, 0.625, 0.75, 0.375, 0.75, 0.375, 0.75, 0.625, 0.75, 0.625, 1.0, 0.375, 1.0, 0.125, 0.5, 0.375, 0.5, 0.375, 0.75, 0.125, 0.75, 0.625, 0.5, 0.875, 0.5, 0.875, 0.75, 0.625, 0.75, 0.375, 0.0, 0.625, 0.0, 0.625, 0.25, 0.375, 0.25, 0.375, 0.25, 0.625, 0.25, 0.625, 0.5, 0.375, 0.5, 0.375, 0.5, 0.625, 0.5, 0.625, 0.75, 0.375, 0.75, 0.375, 0.75, 0.625, 0.75, 0.625, 1.0, 0.375, 1.0, 0.125, 0.5, 0.375, 0.5, 0.375, 0.75, 0.125, 0.75, 0.625, 0.5, 0.875, 0.5, 0.875, 0.75, 0.625, 0.75, 0.375, 0.0, 0.625, 0.0, 0.625, 0.25, 0.375, 0.25, 0.375, 0.25, 0.625, 0.25, 0.625, 0.5, 0.375, 0.5, 0.375, 0.5, 0.625, 0.5, 0.625, 0.75, 0.375, 0.75, 0.375, 0.75, 0.625, 0.75, 0.625, 1.0, 0.375, 1.0, 0.125, 0.5, 0.375, 0.5, 0.375, 0.75, 0.125, 0.75, 0.625, 0.5, 0.875, 0.5, 0.875, 0.75, 0.625, 0.75, 0.375, 0.0, 0.625, 0.0, 0.625, 0.25, 0.375, 0.25, 0.375, 0.25, 0.625, 0.25, 0.625, 0.5, 0.375, 0.5, 0.375, 0.5, 0.625, 0.5, 0.625, 0.75, 0.375, 0.75, 0.375, 0.75, 0.625, 0.75, 0.625, 1.0, 0.375, 1.0, 0.125, 0.5, 0.375, 0.5, 0.375, 0.75, 0.125, 0.75, 0.625, 0.5, 0.875, 0.5, 0.875, 0.75, 0.625, 0.75, 0.375, 0.0, 0.625, 0.0, 0.625, 0.25, 0.375, 0.25, 0.375, 0.25, 0.625, 0.25, 0.625, 0.5, 0.375, 0.5, 0.375, 0.5, 0.625, 0.5, 0.625, 0.75, 0.375, 0.75, 0.375, 0.75, 0.625, 0.75, 0.625, 1.0, 0.375, 1.0, 0.125, 0.5, 0.375, 0.5, 0.375, 0.75, 0.125, 0.75, 0.625, 0.5, 0.875, 0.5, 0.875, 0.75, 0.625, 0.75, 0.375, 0.0, 0.625, 0.0, 0.625, 0.25, 0.375, 0.25, 0.375, 0.25, 0.625, 0.25, 0.625, 0.5, 0.375, 0.5, 0.375, 0.5, 0.625, 0.5, 0.625, 0.75, 0.375, 0.75, 0.375, 0.75, 0.625, 0.75, 0.625, 1.0, 0.375, 1.0, 0.125, 0.5, 0.375, 0.5, 0.375, 0.75, 0.125, 0.75, 0.625, 0.5, 0.875, 0.5, 0.875, 0.75, 0.625, 0.75, 0.375, 0.0, 0.625, 0.0, 0.625, 0.25, 0.375, 0.25, 0.375, 0.25, 0.625, 0.25, 0.625, 0.5, 0.375, 0.5, 0.375, 0.5, 0.625, 0.5, 0.625, 0.75, 0.375, 0.75, 0.375, 0.75, 0.625, 0.75, 0.625, 1.0, 0.375, 1.0, 0.125, 0.5, 0.375, 0.5, 0.375, 0.75, 0.125, 0.75, 0.625, 0.5, 0.875, 0.5, 0.875, 0.75, 0.625, 0.75, 0.375, 0.0, 0.625, 0.0, 0.625, 0.25, 0.375, 0.25, 0.375, 0.25, 0.625, 0.25, 0.625, 0.5, 0.375, 0.5, 0.375, 0.5, 0.625, 0.5, 0.625, 0.75, 0.375, 0.75, 0.375, 0.75, 0.625, 0.75, 0.625, 1.0, 0.375, 1.0, 0.125, 0.5, 0.375, 0.5, 0.375, 0.75, 0.125, 0.75, 0.625, 0.5, 0.875, 0.5, 0.875, 0.75, 0.625, 0.75, 0.375, 0.0, 0.625, 0.0, 0.625, 0.25, 0.375, 0.25, 0.375, 0.25, 0.625, 0.25, 0.625, 0.5, 0.375, 0.5, 0.375, 0.5, 0.625, 0.5, 0.625, 0.75, 0.375, 0.75, 0.375, 0.75, 0.625, 0.75, 0.625, 1.0, 0.375, 1.0, 0.125, 0.5, 0.375, 0.5, 0.375, 0.75, 0.125, 0.75, 0.625, 0.5, 0.875, 0.5, 0.875, 0.75, 0.625, 0.75, 0.375, 0.0, 0.625, 0.0, 0.625, 0.25, 0.375, 0.25, 0.375, 0.25, 0.625, 0.25, 0.625, 0.5, 0.375, 0.5, 0.375, 0.5, 0.625, 0.5, 0.625, 0.75, 0.375, 0.75, 0.375, 0.75, 0.625, 0.75, 0.625, 1.0, 0.375, 1.0, 0.125, 0.5, 0.375, 0.5, 0.375, 0.75, 0.125, 0.75, 0.625, 0.5, 0.875, 0.5, 0.875, 0.75, 0.625, 0.75, 0.375, 0.0, 0.625, 0.0, 0.625, 0.25, 0.375, 0.25, 0.375, 0.25, 0.625, 0.25, 0.625, 0.5, 0.375, 0.5, 0.375, 0.5, 0.625, 0.5, 0.625, 0.75, 0.375, 0.75, 0.375, 0.75, 0.625, 0.75, 0.625, 1.0, 0.375, 1.0, 0.125, 0.5, 0.375, 0.5, 0.375, 0.75, 0.125, 0.75, 0.625, 0.5, 0.875, 0.5, 0.875, 0.75, 0.625, 0.75, 0.375, 0.0, 0.625, 0.0, 0.625, 0.25, 0.375, 0.25, 0.375, 0.25, 0.625, 0.25, 0.625, 0.5, 0.375, 0.5, 0.375, 0.5, 0.625, 0.5, 0.625, 0.75, 0.375, 0.75, 0.375, 0.75, 0.625, 0.75, 0.625, 1.0, 0.375, 1.0, 0.125, 0.5, 0.375, 0.5, 0.375, 0.75, 0.125, 0.75, 0.625, 0.5, 0.875, 0.5, 0.875, 0.75, 0.625, 0.75, 0.375, 0.0, 0.625, 0.0, 0.625, 0.25, 0.375, 0.25, 0.375, 0.25, 0.625, 0.25, 0.625, 0.5, 0.375, 0.5, 0.375, 0.5, 0.625, 0.5, 0.625, 0.75, 0.375, 0.75, 0.375, 0.75, 0.625, 0.75, 0.625, 1.0, 0.375, 1.0, 0.125, 0.5, 0.375, 0.5, 0.375, 0.75, 0.125, 0.75, 0.625, 0.5, 0.875, 0.5, 0.875, 0.75, 0.625, 0.75, 0.375, 0.0, 0.625, 0.0, 0.625, 0.25, 0.375, 0.25, 0.375, 0.25, 0.625, 0.25, 0.625, 0.5, 0.375, 0.5, 0.375, 0.5, 0.625, 0.5, 0.625, 0.75, 0.375, 0.75, 0.375, 0.75, 0.625, 0.75, 0.625, 1.0, 0.375, 1.0, 0.125, 0.5, 0.375, 0.5, 0.375, 0.75, 0.125, 0.75, 0.625, 0.5, 0.875, 0.5, 0.875, 0.75, 0.625, 0.75, 0.375, 0.0, 0.625, 0.0, 0.625, 0.25, 0.375, 0.25, 0.375, 0.25, 0.625, 0.25, 0.625, 0.5, 0.375, 0.5, 0.375, 0.5, 0.625, 0.5, 0.625, 0.75, 0.375, 0.75, 0.375, 0.75, 0.625, 0.75, 0.625, 1.0, 0.375, 1.0, 0.125, 0.5, 0.375, 0.5, 0.375, 0.75, 0.125, 0.75, 0.625, 0.5, 0.875, 0.5, 0.875, 0.75, 0.625, 0.75, 0.375, 0.0, 0.625, 0.0, 0.625, 0.25, 0.375, 0.25, 0.375, 0.25, 0.625, 0.25, 0.625, 0.5, 0.375, 0.5, 0.375, 0.5, 0.625, 0.5, 0.625, 0.75, 0.375, 0.75, 0.375, 0.75, 0.625, 0.75, 0.625, 1.0, 0.375, 1.0, 0.125, 0.5, 0.375, 0.5, 0.375, 0.75, 0.125, 0.75, 0.625, 0.5, 0.875, 0.5, 0.875, 0.75, 0.625, 0.75, 0.375, 0.0, 0.625, 0.0, 0.625, 0.25, 0.375, 0.25, 0.375, 0.25, 0.625, 0.25, 0.625, 0.5, 0.375, 0.5, 0.375, 0.5, 0.625, 0.5, 0.625, 0.75, 0.375, 0.75, 0.375, 0.75, 0.625, 0.75, 0.625, 1.0, 0.375, 1.0, 0.125, 0.5, 0.375, 0.5, 0.375, 0.75, 0.125, 0.75, 0.625, 0.5, 0.875, 0.5, 0.875, 0.75, 0.625, 0.75, 0.375, 0.0, 0.625, 0.0, 0.625, 0.25, 0.375, 0.25, 0.375, 0.25, 0.625, 0.25, 0.625, 0.5, 0.375, 0.5, 0.375, 0.5, 0.625, 0.5, 0.625, 0.75, 0.375, 0.75, 0.375, 0.75, 0.625, 0.75, 0.625, 1.0, 0.375, 1.0, 0.125, 0.5, 0.375, 0.5, 0.375, 0.75, 0.125, 0.75, 0.625, 0.5, 0.875, 0.5, 0.875, 0.75, 0.625, 0.75, 0.375, 0.0, 0.625, 0.0, 0.625, 0.25, 0.375, 0.25, 0.375, 0.25, 0.625, 0.25, 0.625, 0.5, 0.375, 0.5, 0.375, 0.5, 0.625, 0.5, 0.625, 0.75, 0.375, 0.75, 0.375, 0.75, 0.625, 0.75, 0.625, 1.0, 0.375, 1.0, 0.125, 0.5, 0.375, 0.5, 0.375, 0.75, 0.125, 0.75, 0.625, 0.5, 0.875, 0.5, 0.875, 0.75, 0.625, 0.75, 0.375, 0.0, 0.625, 0.0, 0.625, 0.25, 0.375, 0.25, 0.375, 0.25, 0.625, 0.25, 0.625, 0.5, 0.375, 0.5, 0.375, 0.5, 0.625, 0.5, 0.625, 0.75, 0.375, 0.75, 0.375, 0.75, 0.625, 0.75, 0.625, 1.0, 0.375, 1.0, 0.125, 0.5, 0.375, 0.5, 0.375, 0.75, 0.125, 0.75, 0.625, 0.5, 0.875, 0.5, 0.875, 0.75, 0.625, 0.75, 0.375, 0.0, 0.625, 0.0, 0.625, 0.25, 0.375, 0.25, 0.375, 0.25, 0.625, 0.25, 0.625, 0.5, 0.375, 0.5, 0.375, 0.5, 0.625, 0.5, 0.625, 0.75, 0.375, 0.75, 0.375, 0.75, 0.625, 0.75, 0.625, 1.0, 0.375, 1.0, 0.125, 0.5, 0.375, 0.5, 0.375, 0.75, 0.125, 0.75, 0.625, 0.5, 0.875, 0.5, 0.875, 0.75, 0.625, 0.75])
me_cube.materials.append(mat_dice_body_mat_red)
me_cube.materials.append(mat_pip_material_red)
me_cube.update()
me_cube_043 = bpy.data.meshes.new('Cube.043')
me_cube_043.from_pydata([(-0.9144, -0.9218, -1.002), (-0.1739, -0.1764, 0.9502), (-0.9213, -0.9997, -0.9225), (-1.002, -0.9222, -0.921), (-0.1739, 0.1736, 0.9502), (-0.9184, -0.9993, 0.9181), (-0.9192, -0.9225, 0.9962), (0.1761, -0.1764, 0.9502), (-1.004, -0.9221, 0.9185), (-0.9184, 0.9165, -1.001), (0.1761, 0.1736, 0.9502), (-0.998, 0.9214, -0.9203), (-0.9186, 0.9982, -0.924), (-0.9207, 0.9181, 0.9968), (-0.6739, 0.3236, -0.9498), (-0.9144, 0.9977, 0.9199), (-1.001, 0.9146, 0.9221), (-0.6739, 0.6736, -0.9498), (0.9197, -0.9231, -1.001), (0.9999, -0.9193, -0.9175), (-0.3239, 0.3236, -0.9498), (0.9233, -1.001, -0.9237), (0.923, -0.9227, 0.9969), (-0.3239, 0.6736, -0.9498), (0.9182, -1.002, 0.9241), (1.002, -0.9186, 0.9236), (0.3261, 0.3236, -0.9498), (0.9201, 0.9204, -0.9981), (0.9195, 1.002, -0.9188), (0.3261, 0.6736, -0.9498), (1.004, 0.9179, -0.9198), (0.9213, 0.9156, 1.002), (0.6761, 0.3236, -0.9498), (0.9984, 0.9179, 0.9231), (0.9227, 0.999, 0.9155), (0.6761, 0.6736, -0.9498), (-0.6739, -0.1764, -0.9498), (-0.6739, 0.1736, -0.9498), (-0.3239, -0.1764, -0.9498), (-0.3239, 0.1736, -0.9498), (0.3261, -0.1764, -0.9498), (0.3261, 0.1736, -0.9498), (0.6761, -0.1764, -0.9498), (0.6761, 0.1736, -0.9498), (-0.6739, -0.6764, -0.9498), (-0.6739, -0.3264, -0.9498), (-0.3239, -0.6764, -0.9498), (-0.3239, -0.3264, -0.9498), (0.3261, -0.6764, -0.9498), (0.3261, -0.3264, -0.9498), (0.6761, -0.6764, -0.9498), (0.6761, -0.3264, -0.9498), (0.9511, -0.6764, 0.3252), (0.9511, -0.6764, 0.6752), (0.9511, -0.3264, 0.3252), (0.9511, -0.3264, 0.6752), (0.9511, 0.3236, -0.6748), (0.9511, 0.3236, -0.3248), (0.9511, 0.6736, -0.6748), (0.9511, 0.6736, -0.3248), (-0.9489, -0.6764, 0.3252), (-0.9489, -0.6764, 0.6752), (-0.9489, -0.3264, 0.3252), (-0.9489, -0.3264, 0.6752), (-0.9489, 0.3236, 0.3252), (-0.9489, 0.3236, 0.6752), (-0.9489, 0.6736, 0.3252), (-0.9489, 0.6736, 0.6752), (-0.9489, -0.1764, -0.1748), (-0.9489, -0.1764, 0.1752), (-0.9489, 0.1736, -0.1748), (-0.9489, 0.1736, 0.1752), (-0.9489, -0.6764, -0.6748), (-0.9489, -0.6764, -0.3248), (-0.9489, -0.3264, -0.6748), (-0.9489, -0.3264, -0.3248), (-0.9489, 0.3236, -0.6748), (-0.9489, 0.3236, -0.3248), (-0.9489, 0.6736, -0.6748), (-0.9489, 0.6736, -0.3248), (-0.6739, 0.9486, 0.3252), (-0.6739, 0.9486, 0.6752), (-0.3239, 0.9486, 0.3252), (-0.3239, 0.9486, 0.6752), (-0.1739, 0.9486, -0.1748), (-0.1739, 0.9486, 0.1752), (0.1761, 0.9486, -0.1748), (0.1761, 0.9486, 0.1752), (0.3261, 0.9486, -0.6748), (0.3261, 0.9486, -0.3248), (0.6761, 0.9486, -0.6748), (0.6761, 0.9486, -0.3248), (-0.6739, -0.9514, 0.3252), (-0.6739, -0.9514, 0.6752), (-0.3239, -0.9514, 0.3252), (-0.3239, -0.9514, 0.6752), (0.3261, -0.9514, 0.3252), (0.3261, -0.9514, 0.6752), (0.6761, -0.9514, 0.3252), (0.6761, -0.9514, 0.6752), (-0.6739, -0.9514, -0.6748), (-0.6739, -0.9514, -0.3248), (-0.3239, -0.9514, -0.6748), (-0.3239, -0.9514, -0.3248), (0.3261, -0.9514, -0.6748), (0.3261, -0.9514, -0.3248), (0.6761, -0.9514, -0.6748), (0.6761, -0.9514, -0.3248), (-0.6739, 0.6736, -1.001), (-0.3239, 0.3236, -1.001), (-0.3239, 0.6736, -1.001), (0.3261, -0.3264, -1.001), (0.3261, -0.1764, -1.001), (0.3261, 0.1736, -1.0), (0.3261, 0.3236, -1.0), (0.3261, 0.6736, -0.9996), (0.6761, -0.6764, -1.001), (0.6761, 0.3236, -0.9996), (0.6761, 0.6736, -0.999), (0.6761, -0.1764, -1.0), (0.6761, -0.3264, -1.001), (0.6761, 0.1736, -0.9998), (-0.6739, -0.6764, -1.002), (-0.6739, -0.3264, -1.002), (-0.6739, -0.1764, -1.002), (-0.6739, 0.3236, -1.001), (-0.6739, 0.1736, -1.002), (-0.3239, -0.3264, -1.002), (-0.3239, -0.1764, -1.002), (0.3261, -0.6764, -1.001), (-0.3239, 0.1736, -1.001), (-0.3239, -0.6764, -1.002), (-1.002, -0.6764, -0.3248), (-1.003, -0.6764, 0.3252), (-1.003, -0.6764, 0.6752), (-1.002, -0.3281, -0.3248), (-1.002, -0.1764, 0.1752), (-1.002, 0.3236, 0.6752), (-1.002, 0.3236, 0.329), (-1.002, -0.1764, -0.1727), (-1.002, 0.1702, 0.1752), (-1.003, -0.3264, 0.6752), (-1.002, -0.3264, 0.3252), (-1.002, -0.6764, -0.6748), (-1.002, -0.3264, -0.3248), (-1.001, -0.3264, -0.6748), (-1.002, -0.1764, -0.1748), (-1.001, 0.1736, -0.1748), (-1.002, 0.1736, 0.1752), (-0.9999, 0.3236, -0.6748), (-1.0, 0.3236, -0.3248), (-1.002, 0.3236, 0.3252), (-1.001, 0.6736, 0.6752), (-0.999, 0.6736, -0.6748), (-0.9996, 0.6736, -0.3248), (-1.001, 0.6736, 0.3252), (-0.6739, -0.9995, 0.6752), (0.3261, -1.001, 0.3252), (-0.3239, -1.0, 0.6752), (0.3261, -1.0, -0.3248), (-0.3239, -0.9998, 0.3252), (0.6761, -1.002, 0.6752), (0.6761, -1.001, -0.3248), (0.6761, -1.001, 0.3252), (0.6761, -1.001, -0.6748), (0.3261, -1.001, 0.6752), (-0.6739, -0.9998, -0.6748), (-0.6739, -0.9997, -0.3248), (-0.6739, -0.9995, 0.3252), (-0.3239, -0.9999, -0.3248), (0.3261, -1.0, -0.6748), (-0.3239, -1.0, -0.6748), (-0.1739, -0.1764, 0.9985), (-0.1739, 0.1736, 0.9986), (0.1761, 0.1736, 0.9996), (0.1761, -0.1764, 0.9986), (-0.6739, 0.9981, 0.3252), (-0.3239, 0.9983, 0.3252), (-0.6739, 0.998, 0.6752), (0.1761, 0.9987, 0.1752), (-0.1739, 0.9986, -0.1748), (-0.1739, 0.9985, 0.1752), (-0.3239, 0.9982, 0.6752), (0.3261, 1.0, -0.6748), (0.1761, 0.9993, -0.1748), (0.6761, 1.001, -0.3248), (0.6761, 1.001, -0.6748), (0.3261, 0.9999, -0.3248), (1.001, -0.3264, 0.6752), (1.002, 0.6736, -0.3248), (1.002, -0.6764, 0.3252), (1.002, -0.6764, 0.6752), (1.003, 0.6736, -0.6748), (1.003, 0.3236, -0.6748), (1.003, 0.3236, -0.3248), (1.002, -0.3264, 0.3252), (-0.1564, -0.1589, 0.6677), (-0.1564, -0.1589, 0.9827), (-0.1564, 0.1561, 0.6677), (-0.1564, 0.1561, 0.9827), (0.1586, -0.1589, 0.6677), (0.1586, -0.1589, 0.9827), (0.1586, 0.1561, 0.6677), (0.1586, 0.1561, 0.9827), (-0.6564, 0.3411, -0.9823), (-0.6564, 0.3411, -0.6673), (-0.6564, 0.6561, -0.9823), (-0.6564, 0.6561, -0.6673), (-0.3414, 0.3411, -0.9823), (-0.3414, 0.3411, -0.6673), (-0.3414, 0.6561, -0.9823), (-0.3414, 0.6561, -0.6673), (0.3436, 0.3411, -0.9823), (0.3436, 0.3411, -0.6673), (0.3436, 0.6561, -0.9823), (0.3436, 0.6561, -0.6673), (0.6586, 0.3411, -0.9823), (0.6586, 0.3411, -0.6673), (0.6586, 0.6561, -0.9823), (0.6586, 0.6561, -0.6673), (-0.6564, -0.1589, -0.9823), (-0.6564, -0.1589, -0.6673), (-0.6564, 0.1561, -0.9823), (-0.6564, 0.1561, -0.6673), (-0.3414, -0.1589, -0.9823), (-0.3414, -0.1589, -0.6673), (-0.3414, 0.1561, -0.9823), (-0.3414, 0.1561, -0.6673), (0.3436, -0.1589, -0.9823), (0.3436, -0.1589, -0.6673), (0.3436, 0.1561, -0.9823), (0.3436, 0.1561, -0.6673), (0.6586, -0.1589, -0.9823), (0.6586, -0.1589, -0.6673), (0.6586, 0.1561, -0.9823), (0.6586, 0.1561, -0.6673), (-0.6564, -0.6589, -0.9823), (-0.6564, -0.6589, -0.6673), (-0.6564, -0.3439, -0.9823), (-0.6564, -0.3439, -0.6673), (-0.3414, -0.6589, -0.9823), (-0.3414, -0.6589, -0.6673), (-0.3414, -0.3439, -0.9823), (-0.3414, -0.3439, -0.6673), (0.3436, -0.6589, -0.9823), (0.3436, -0.6589, -0.6673), (0.3436, -0.3439, -0.9823), (0.3436, -0.3439, -0.6673), (0.6586, -0.6589, -0.9823), (0.6586, -0.6589, -0.6673), (0.6586, -0.3439, -0.9823), (0.6586, -0.3439, -0.6673), (0.6686, -0.6589, 0.3427), (0.6686, -0.6589, 0.6577), (0.6686, -0.3439, 0.3427), (0.6686, -0.3439, 0.6577), (0.9836, -0.6589, 0.3427), (0.9836, -0.6589, 0.6577), (0.9836, -0.3439, 0.3427), (0.9836, -0.3439, 0.6577), (0.6686, 0.3411, -0.6573), (0.6686, 0.3411, -0.3423), (0.6686, 0.6561, -0.6573), (0.6686, 0.6561, -0.3423), (0.9836, 0.3411, -0.6573), (0.9836, 0.3411, -0.3423), (0.9836, 0.6561, -0.6573), (0.9836, 0.6561, -0.3423), (-0.9814, -0.6589, 0.3427), (-0.9814, -0.6589, 0.6577), (-0.9814, -0.3439, 0.3427), (-0.9814, -0.3439, 0.6577), (-0.6664, -0.6589, 0.3427), (-0.6664, -0.6589, 0.6577), (-0.6664, -0.3439, 0.3427), (-0.6664, -0.3439, 0.6577), (-0.9814, 0.3411, 0.3427), (-0.9814, 0.3411, 0.6577), (-0.9814, 0.6561, 0.3427), (-0.9814, 0.6561, 0.6577), (-0.6664, 0.3411, 0.3427), (-0.6664, 0.3411, 0.6577), (-0.6664, 0.6561, 0.3427), (-0.6664, 0.6561, 0.6577), (-0.9814, -0.1589, -0.1573), (-0.9814, -0.1589, 0.1577), (-0.9814, 0.1561, -0.1573), (-0.9814, 0.1561, 0.1577), (-0.6664, -0.1589, -0.1573), (-0.6664, -0.1589, 0.1577), (-0.6664, 0.1561, -0.1573), (-0.6664, 0.1561, 0.1577), (-0.9814, -0.6589, -0.6573), (-0.9814, -0.6589, -0.3423), (-0.9814, -0.3439, -0.6573), (-0.9814, -0.3439, -0.3423), (-0.6664, -0.6589, -0.6573), (-0.6664, -0.6589, -0.3423), (-0.6664, -0.3439, -0.6573), (-0.6664, -0.3439, -0.3423), (-0.9814, 0.3411, -0.6573), (-0.9814, 0.3411, -0.3423), (-0.9814, 0.6561, -0.6573), (-0.9814, 0.6561, -0.3423), (-0.6664, 0.3411, -0.6573), (-0.6664, 0.3411, -0.3423), (-0.6664, 0.6561, -0.6573), (-0.6664, 0.6561, -0.3423), (-0.6564, 0.6661, 0.3427), (-0.6564, 0.6661, 0.6577), (-0.6564, 0.9811, 0.3427), (-0.6564, 0.9811, 0.6577), (-0.3414, 0.6661, 0.3427), (-0.3414, 0.6661, 0.6577), (-0.3414, 0.9811, 0.3427), (-0.3414, 0.9811, 0.6577), (-0.1564, 0.6661, -0.1573), (-0.1564, 0.6661, 0.1577), (-0.1564, 0.9811, -0.1573), (-0.1564, 0.9811, 0.1577), (0.1586, 0.6661, -0.1573), (0.1586, 0.6661, 0.1577), (0.1586, 0.9811, -0.1573), (0.1586, 0.9811, 0.1577), (0.3436, 0.6661, -0.6573), (0.3436, 0.6661, -0.3423), (0.3436, 0.9811, -0.6573), (0.3436, 0.9811, -0.3423), (0.6586, 0.6661, -0.6573), (0.6586, 0.6661, -0.3423), (0.6586, 0.9811, -0.6573), (0.6586, 0.9811, -0.3423), (-0.6564, -0.9839, 0.3427), (-0.6564, -0.9839, 0.6577), (-0.6564, -0.6689, 0.3427), (-0.6564, -0.6689, 0.6577), (-0.3414, -0.9839, 0.3427), (-0.3414, -0.9839, 0.6577), (-0.3414, -0.6689, 0.3427), (-0.3414, -0.6689, 0.6577), (0.3436, -0.9839, 0.3427), (0.3436, -0.9839, 0.6577), (0.3436, -0.6689, 0.3427), (0.3436, -0.6689, 0.6577), (0.6586, -0.9839, 0.3427), (0.6586, -0.9839, 0.6577), (0.6586, -0.6689, 0.3427), (0.6586, -0.6689, 0.6577), (-0.6564, -0.9839, -0.6573), (-0.6564, -0.9839, -0.3423), (-0.6564, -0.6689, -0.6573), (-0.6564, -0.6689, -0.3423), (-0.3414, -0.9839, -0.6573), (-0.3414, -0.9839, -0.3423), (-0.3414, -0.6689, -0.6573), (-0.3414, -0.6689, -0.3423), (0.3436, -0.9839, -0.6573), (0.3436, -0.9839, -0.3423), (0.3436, -0.6689, -0.6573), (0.3436, -0.6689, -0.3423), (0.6586, -0.9839, -0.6573), (0.6586, -0.9839, -0.3423), (0.6586, -0.6689, -0.6573), (0.6586, -0.6689, -0.3423)], [], [(0, 2, 3), (5, 6, 8), (9, 11, 12), (13, 15, 16), (18, 19, 21), (22, 24, 25), (27, 28, 30), (31, 33, 34), (9, 0, 3, 11), (2, 5, 8, 3), (6, 13, 16, 8), (15, 12, 11, 16), (27, 9, 12, 28), (13, 31, 34, 15), (33, 30, 28, 34), (18, 27, 30, 19), (31, 22, 25, 33), (24, 21, 19, 25), (0, 18, 21, 2), (22, 6, 5, 24), (119, 121, 113, 114, 117, 118, 27, 18, 116, 120, 111, 112), (0, 9, 108, 125, 126, 124, 123, 122), (109, 110, 108, 9, 27, 118, 115, 114, 113, 112, 111, 129, 116, 18, 0, 122, 131, 127, 123, 124, 128, 130, 126, 125), (140, 136, 142, 141, 134, 8, 16, 11, 153, 154, 150, 147, 148, 151, 155, 152, 137, 138), (132, 143, 145, 144, 146, 147, 150, 149, 153, 11, 3, 8, 134, 133, 142, 136, 139, 135), (135, 139, 146, 144), (140, 138, 151, 148), (5, 2, 166, 167, 168, 156), (21, 24, 161, 163, 162, 164), (161, 24, 5, 156, 158, 160, 168, 167, 169, 171, 166, 2, 21, 164, 170, 159, 162, 163, 157, 165), (174, 31, 13, 6, 172, 173), (172, 6, 22, 31, 174, 175), (181, 177, 182, 178, 15, 34, 28, 186, 185, 187, 184, 179), (186, 28, 12, 15, 178, 176, 177, 181, 180, 184, 187, 183), (25, 19, 30, 192, 193, 194, 195, 190, 191), (192, 30, 33, 25, 191, 188, 195, 194, 189), (172, 1, 4, 173), (173, 4, 10, 174), (10, 7, 175, 174), (7, 1, 172, 175), (4, 1, 7, 10), (108, 17, 14, 125), (110, 23, 17, 108), (109, 20, 23, 110), (125, 14, 20, 109), (23, 20, 14, 17), (115, 29, 26, 114), (118, 35, 29, 115), (117, 32, 35, 118), (114, 26, 32, 117), (35, 32, 26, 29), (126, 37, 36, 124), (130, 39, 37, 126), (128, 38, 39, 130), (124, 36, 38, 128), (39, 38, 36, 37), (113, 41, 40, 112), (121, 43, 41, 113), (119, 42, 43, 121), (112, 40, 42, 119), (43, 42, 40, 41), (123, 45, 44, 122), (127, 47, 45, 123), (131, 46, 47, 127), (122, 44, 46, 131), (47, 46, 44, 45), (111, 49, 48, 129), (120, 51, 49, 111), (116, 50, 51, 120), (129, 48, 50, 116), (51, 50, 48, 49), (52, 54, 55, 53), (188, 55, 54, 195), (190, 52, 53, 191), (54, 52, 190, 195), (53, 55, 188, 191), (56, 58, 59, 57), (189, 59, 58, 192), (193, 56, 57, 194), (58, 56, 193, 192), (57, 59, 189, 194), (142, 62, 63, 141), (62, 60, 61, 63), (134, 61, 60, 133), (133, 60, 62, 142), (141, 63, 61, 134), (155, 66, 67, 152), (66, 64, 65, 67), (137, 65, 64, 151, 138), (151, 64, 66, 155), (152, 67, 65, 137), (147, 70, 71, 148), (70, 68, 69, 71), (136, 69, 68, 146, 139), (146, 68, 70, 147), (148, 71, 69, 136, 140), (145, 74, 75, 144), (74, 72, 73, 75), (132, 73, 72, 143), (143, 72, 74, 145), (144, 75, 73, 132, 135), (153, 78, 79, 154), (78, 76, 77, 79), (150, 77, 76, 149), (149, 76, 78, 153), (154, 79, 77, 150), (178, 81, 80, 176), (177, 82, 83, 182), (82, 80, 81, 83), (176, 80, 82, 177), (83, 81, 178, 182), (181, 85, 84, 180), (184, 86, 87, 179), (86, 84, 85, 87), (180, 84, 86, 184), (87, 85, 181, 179), (187, 89, 88, 183), (186, 90, 91, 185), (90, 88, 89, 91), (183, 88, 90, 186), (91, 89, 187, 185), (92, 93, 156, 168), (92, 94, 95, 93), (158, 95, 94, 160), (160, 94, 92, 168), (156, 93, 95, 158), (157, 96, 97, 165), (96, 98, 99, 97), (161, 99, 98, 163), (163, 98, 96, 157), (165, 97, 99, 161), (100, 101, 167, 166), (100, 102, 103, 101), (103, 102, 171, 169), (171, 102, 100, 166), (167, 101, 103, 169), (104, 105, 159, 170), (104, 106, 107, 105), (162, 107, 106, 164), (164, 106, 104, 170), (159, 105, 107, 162), (196, 197, 199, 198), (198, 199, 203, 202), (202, 203, 201, 200), (200, 201, 197, 196), (198, 202, 200, 196), (203, 199, 197, 201), (204, 205, 207, 206), (206, 207, 211, 210), (210, 211, 209, 208), (208, 209, 205, 204), (206, 210, 208, 204), (211, 207, 205, 209), (212, 213, 215, 214), (214, 215, 219, 218), (218, 219, 217, 216), (216, 217, 213, 212), (214, 218, 216, 212), (219, 215, 213, 217), (220, 221, 223, 222), (222, 223, 227, 226), (226, 227, 225, 224), (224, 225, 221, 220), (222, 226, 224, 220), (227, 223, 221, 225), (228, 229, 231, 230), (230, 231, 235, 234), (234, 235, 233, 232), (232, 233, 229, 228), (230, 234, 232, 228), (235, 231, 229, 233), (236, 237, 239, 238), (238, 239, 243, 242), (242, 243, 241, 240), (240, 241, 237, 236), (238, 242, 240, 236), (243, 239, 237, 241), (244, 245, 247, 246), (246, 247, 251, 250), (250, 251, 249, 248), (248, 249, 245, 244), (246, 250, 248, 244), (251, 247, 245, 249), (252, 253, 255, 254), (254, 255, 259, 258), (258, 259, 257, 256), (256, 257, 253, 252), (254, 258, 256, 252), (259, 255, 253, 257), (260, 261, 263, 262), (262, 263, 267, 266), (266, 267, 265, 264), (264, 265, 261, 260), (262, 266, 264, 260), (267, 263, 261, 265), (268, 269, 271, 270), (270, 271, 275, 274), (274, 275, 273, 272), (272, 273, 269, 268), (270, 274, 272, 268), (275, 271, 269, 273), (276, 277, 279, 278), (278, 279, 283, 282), (282, 283, 281, 280), (280, 281, 277, 276), (278, 282, 280, 276), (283, 279, 277, 281), (284, 285, 287, 286), (286, 287, 291, 290), (290, 291, 289, 288), (288, 289, 285, 284), (286, 290, 288, 284), (291, 287, 285, 289), (292, 293, 295, 294), (294, 295, 299, 298), (298, 299, 297, 296), (296, 297, 293, 292), (294, 298, 296, 292), (299, 295, 293, 297), (300, 301, 303, 302), (302, 303, 307, 306), (306, 307, 305, 304), (304, 305, 301, 300), (302, 306, 304, 300), (307, 303, 301, 305), (308, 309, 311, 310), (310, 311, 315, 314), (314, 315, 313, 312), (312, 313, 309, 308), (310, 314, 312, 308), (315, 311, 309, 313), (316, 317, 319, 318), (318, 319, 323, 322), (322, 323, 321, 320), (320, 321, 317, 316), (318, 322, 320, 316), (323, 319, 317, 321), (324, 325, 327, 326), (326, 327, 331, 330), (330, 331, 329, 328), (328, 329, 325, 324), (326, 330, 328, 324), (331, 327, 325, 329), (332, 333, 335, 334), (334, 335, 339, 338), (338, 339, 337, 336), (336, 337, 333, 332), (334, 338, 336, 332), (339, 335, 333, 337), (340, 341, 343, 342), (342, 343, 347, 346), (346, 347, 345, 344), (344, 345, 341, 340), (342, 346, 344, 340), (347, 343, 341, 345), (348, 349, 351, 350), (350, 351, 355, 354), (354, 355, 353, 352), (352, 353, 349, 348), (350, 354, 352, 348), (355, 351, 349, 353), (356, 357, 359, 358), (358, 359, 363, 362), (362, 363, 361, 360), (360, 361, 357, 356), (358, 362, 360, 356), (363, 359, 357, 361)])
_uv = me_cube_043.uv_layers.new(name='UVMap')
_uv.uv.foreach_set('vector', [0.135, 0.74, 0.135, 0.75, 0.125, 0.74, 0.615, 0.0, 0.625, 0.01, 0.615, 0.01, 0.135, 0.51, 0.125, 0.51, 0.135, 0.5, 0.625, 0.2499, 0.615, 0.26, 0.615, 0.24, 0.365, 0.74, 0.385, 0.74, 0.3839, 0.7594, 0.6344, 0.7411, 0.615, 0.76, 0.615, 0.74, 0.365, 0.51, 0.3839, 0.4906, 0.385, 0.51, 0.6344, 0.5089, 0.615, 0.51, 0.615, 0.49, 0.135, 0.51, 0.135, 0.74, 0.125, 0.74, 0.125, 0.51, 0.385, 0.0, 0.615, 0.0, 0.615, 0.01, 0.385, 0.01, 0.625, 0.01, 0.625, 0.2499, 0.615, 0.24, 0.615, 0.01, 0.615, 0.26, 0.385, 0.26, 0.385, 0.24, 0.615, 0.24, 0.365, 0.51, 0.135, 0.51, 0.135, 0.5, 0.3839, 0.4906, 0.625, 0.2499, 0.6344, 0.5089, 0.615, 0.49, 0.615, 0.26, 0.615, 0.51, 0.385, 0.51, 0.3839, 0.4906, 0.615, 0.49, 0.365, 0.74, 0.365, 0.51, 0.385, 0.51, 0.385, 0.74, 0.6344, 0.5089, 0.6344, 0.7411, 0.615, 0.74, 0.615, 0.51, 0.615, 0.76, 0.3839, 0.7594, 0.385, 0.74, 0.615, 0.74, 0.135, 0.74, 0.365, 0.74, 0.3839, 0.7594, 0.135, 0.75, 0.6344, 0.7411, 0.625, 0.99, 0.615, 0.99, 0.615, 0.76, 0.3345, 0.6468, 0.3345, 0.6031, 0.2906, 0.6031, 0.2906, 0.5844, 0.3345, 0.5844, 0.3345, 0.5408, 0.365, 0.51, 0.365, 0.74, 0.3345, 0.7092, 0.3345, 0.6655, 0.2906, 0.6655, 0.2906, 0.6468, 0.135, 0.74, 0.135, 0.51, 0.1655, 0.5404, 0.1655, 0.5842, 0.1654, 0.603, 0.1653, 0.6468, 0.1653, 0.6655, 0.1652, 0.7093, 0.2093, 0.5843, 0.2093, 0.5405, 0.1655, 0.5404, 0.135, 0.51, 0.365, 0.51, 0.3345, 0.5408, 0.2907, 0.5407, 0.2906, 0.5844, 0.2906, 0.6031, 0.2906, 0.6468, 0.2906, 0.6655, 0.2906, 0.7092, 0.3345, 0.7092, 0.365, 0.74, 0.135, 0.74, 0.1652, 0.7093, 0.2091, 0.7093, 0.2091, 0.6655, 0.1653, 0.6655, 0.1653, 0.6468, 0.2092, 0.6468, 0.2092, 0.603, 0.1654, 0.603, 0.1655, 0.5842, 0.5219, 0.1466, 0.5219, 0.1032, 0.5407, 0.0845, 0.5844, 0.08454, 0.5845, 0.04073, 0.615, 0.01, 0.615, 0.24, 0.385, 0.24, 0.4157, 0.2092, 0.4594, 0.2093, 0.4594, 0.1656, 0.4782, 0.1469, 0.5219, 0.147, 0.5406, 0.1658, 0.5405, 0.2096, 0.5842, 0.2097, 0.5843, 0.1659, 0.5411, 0.1658, 0.4595, 0.0407, 0.4158, 0.04068, 0.4157, 0.08436, 0.4595, 0.08441, 0.4782, 0.1032, 0.4782, 0.1469, 0.4594, 0.1656, 0.4157, 0.1655, 0.4157, 0.2092, 0.385, 0.24, 0.385, 0.01, 0.615, 0.01, 0.5845, 0.04073, 0.5408, 0.04072, 0.5407, 0.0845, 0.5219, 0.1032, 0.4785, 0.1032, 0.4595, 0.08421, 0.4595, 0.08421, 0.4785, 0.1032, 0.4782, 0.1032, 0.4595, 0.08441, 0.5219, 0.1466, 0.5411, 0.1658, 0.5406, 0.1658, 0.5219, 0.147, 0.615, 0.99, 0.385, 0.99, 0.4158, 0.9591, 0.4596, 0.9592, 0.5408, 0.9593, 0.5845, 0.9593, 0.3839, 0.7594, 0.615, 0.76, 0.584, 0.7903, 0.5402, 0.7903, 0.4589, 0.7903, 0.4151, 0.7903, 0.584, 0.7903, 0.615, 0.76, 0.615, 0.99, 0.5845, 0.9593, 0.5844, 0.9155, 0.5406, 0.9155, 0.5408, 0.9593, 0.4596, 0.9592, 0.4594, 0.9154, 0.4156, 0.9154, 0.4158, 0.9591, 0.385, 0.99, 0.3839, 0.7594, 0.4151, 0.7903, 0.4153, 0.8341, 0.4591, 0.8341, 0.4589, 0.7903, 0.5402, 0.7903, 0.5404, 0.8341, 0.5841, 0.8341, 0.7278, 0.6028, 0.6344, 0.5089, 0.865, 0.51, 0.865, 0.74, 0.7716, 0.6468, 0.7716, 0.6029, 0.7716, 0.6468, 0.865, 0.74, 0.6344, 0.7411, 0.6344, 0.5089, 0.7278, 0.6028, 0.7278, 0.6468, 0.5219, 0.353, 0.5407, 0.3341, 0.5845, 0.334, 0.5845, 0.2902, 0.615, 0.26, 0.615, 0.49, 0.3839, 0.4906, 0.4148, 0.4599, 0.4588, 0.4597, 0.459, 0.4159, 0.4779, 0.397, 0.5219, 0.3968, 0.4148, 0.4599, 0.3839, 0.4906, 0.385, 0.26, 0.615, 0.26, 0.5845, 0.2902, 0.5408, 0.2903, 0.5407, 0.3341, 0.5219, 0.353, 0.4781, 0.3531, 0.4779, 0.397, 0.459, 0.4159, 0.4151, 0.416, 0.615, 0.74, 0.385, 0.74, 0.385, 0.51, 0.4155, 0.5406, 0.4155, 0.5844, 0.4592, 0.5844, 0.5403, 0.6658, 0.5403, 0.7097, 0.584, 0.7097, 0.4155, 0.5406, 0.385, 0.51, 0.615, 0.51, 0.615, 0.74, 0.584, 0.7097, 0.584, 0.6658, 0.5403, 0.6658, 0.4592, 0.5844, 0.4592, 0.5406, 0.4095, 0.0, 0.375, 0.0, 0.375, 0.25, 0.4096, 0.25, 0.4096, 0.25, 0.375, 0.25, 0.375, 0.5, 0.4103, 0.5, 0.375, 0.5, 0.375, 0.75, 0.4096, 0.75, 0.4103, 0.5, 0.375, 0.75, 0.375, 1.0, 0.4095, 1.0, 0.4096, 0.75, 0.125, 0.5, 0.125, 0.75, 0.375, 0.75, 0.375, 0.5, 0.5882, 0.25, 0.625, 0.25, 0.625, 0.0, 0.5881, 0.0, 0.5886, 0.5, 0.625, 0.5, 0.625, 0.25, 0.5882, 0.25, 0.5882, 0.75, 0.625, 0.75, 0.625, 0.5, 0.5886, 0.5, 0.5881, 1.0, 0.625, 1.0, 0.625, 0.75, 0.5882, 0.75, 0.625, 0.5, 0.625, 0.75, 0.875, 0.75, 0.875, 0.5, 0.5895, 0.25, 0.625, 0.25, 0.625, 0.0, 0.589, 0.0, 0.5899, 0.5, 0.625, 0.5, 0.625, 0.25, 0.5895, 0.25, 0.5895, 0.75, 0.625, 0.75, 0.625, 0.5, 0.5899, 0.5, 0.589, 1.0, 0.625, 1.0, 0.625, 0.75, 0.5895, 0.75, 0.625, 0.5, 0.625, 0.75, 0.875, 0.75, 0.875, 0.5, 0.5881, 0.25, 0.625, 0.25, 0.625, 0.0, 0.588, 0.0, 0.5882, 0.5, 0.625, 0.5, 0.625, 0.25, 0.5881, 0.25, 0.5881, 0.75, 0.625, 0.75, 0.625, 0.5, 0.5882, 0.5, 0.588, 1.0, 0.625, 1.0, 0.625, 0.75, 0.5881, 0.75, 0.625, 0.5, 0.625, 0.75, 0.875, 0.75, 0.875, 0.5, 0.5888, 0.25, 0.625, 0.25, 0.625, 0.0, 0.5884, 0.0, 0.5893, 0.5, 0.625, 0.5, 0.625, 0.25, 0.5888, 0.25, 0.5888, 0.75, 0.625, 0.75, 0.625, 0.5, 0.5893, 0.5, 0.5884, 1.0, 0.625, 1.0, 0.625, 0.75, 0.5888, 0.75, 0.625, 0.5, 0.625, 0.75, 0.875, 0.75, 0.875, 0.5, 0.588, 0.25, 0.625, 0.25, 0.625, 0.0, 0.5879, 0.0, 0.5881, 0.5, 0.625, 0.5, 0.625, 0.25, 0.588, 0.25, 0.588, 0.75, 0.625, 0.75, 0.625, 0.5, 0.5881, 0.5, 0.5879, 1.0, 0.625, 1.0, 0.625, 0.75, 0.588, 0.75, 0.625, 0.5, 0.625, 0.75, 0.875, 0.75, 0.875, 0.5, 0.5882, 0.25, 0.625, 0.25, 0.625, 0.0, 0.5882, 0.0, 0.5887, 0.5, 0.625, 0.5, 0.625, 0.25, 0.5882, 0.25, 0.5882, 0.75, 0.625, 0.75, 0.625, 0.5, 0.5887, 0.5, 0.5882, 1.0, 0.625, 1.0, 0.625, 0.75, 0.5882, 0.75, 0.625, 0.5, 0.625, 0.75, 0.875, 0.75, 0.875, 0.5, 0.375, 0.0, 0.375, 0.25, 0.625, 0.25, 0.625, 0.0, 0.625, 0.2859, 0.625, 0.25, 0.375, 0.25, 0.375, 0.2866, 0.375, 0.9639, 0.375, 1.0, 0.625, 1.0, 0.625, 0.9637, 0.125, 0.5, 0.125, 0.75, 0.1611, 0.75, 0.1616, 0.5, 0.875, 0.75, 0.875, 0.5, 0.8391, 0.5, 0.8387, 0.75, 0.375, 0.0, 0.375, 0.25, 0.625, 0.25, 0.625, 0.0, 0.625, 0.2866, 0.625, 0.25, 0.375, 0.25, 0.375, 0.2873, 0.375, 0.9632, 0.375, 1.0, 0.625, 1.0, 0.625, 0.9629, 0.125, 0.5, 0.125, 0.75, 0.1618, 0.75, 0.1623, 0.5, 0.875, 0.75, 0.875, 0.5, 0.8384, 0.5, 0.8379, 0.75, 0.375, 0.4618, 0.375, 0.5, 0.625, 0.5, 0.625, 0.4616, 0.375, 0.5, 0.375, 0.75, 0.625, 0.75, 0.625, 0.5, 0.625, 0.7887, 0.625, 0.75, 0.375, 0.75, 0.375, 0.7885, 0.3365, 0.75, 0.375, 0.75, 0.375, 0.5, 0.3368, 0.5, 0.6634, 0.5, 0.625, 0.5, 0.625, 0.75, 0.6637, 0.75, 0.375, 0.463, 0.375, 0.5, 0.625, 0.5, 0.625, 0.4626, 0.375, 0.5, 0.375, 0.75, 0.625, 0.75, 0.625, 0.5, 0.625, 0.7878, 0.625, 0.75, 0.375, 0.75, 0.375, 0.7876, 0.3777, 0.7876, 0.3374, 0.75, 0.375, 0.75, 0.375, 0.5, 0.338, 0.5, 0.6624, 0.5, 0.625, 0.5, 0.625, 0.75, 0.6628, 0.75, 0.375, 0.4628, 0.375, 0.5, 0.625, 0.5, 0.625, 0.4623, 0.375, 0.5, 0.375, 0.75, 0.625, 0.75, 0.625, 0.5, 0.625, 0.788, 0.625, 0.75, 0.375, 0.75, 0.375, 0.7878, 0.3765, 0.7878, 0.3372, 0.75, 0.375, 0.75, 0.375, 0.5, 0.3378, 0.5, 0.6627, 0.5, 0.625, 0.5, 0.625, 0.75, 0.663, 0.75, 0.6627, 0.5024, 0.375, 0.4625, 0.375, 0.5, 0.625, 0.5, 0.625, 0.4621, 0.375, 0.5, 0.375, 0.75, 0.625, 0.75, 0.625, 0.5, 0.625, 0.7882, 0.625, 0.75, 0.375, 0.75, 0.375, 0.7881, 0.3369, 0.75, 0.375, 0.75, 0.375, 0.5, 0.3375, 0.5, 0.6629, 0.5, 0.625, 0.5, 0.625, 0.75, 0.6632, 0.75, 0.6629, 0.5012, 0.375, 0.4642, 0.375, 0.5, 0.625, 0.5, 0.625, 0.4638, 0.375, 0.5, 0.375, 0.75, 0.625, 0.75, 0.625, 0.5, 0.625, 0.7868, 0.625, 0.75, 0.375, 0.75, 0.375, 0.7864, 0.3386, 0.75, 0.375, 0.75, 0.375, 0.5, 0.3392, 0.5, 0.6612, 0.5, 0.625, 0.5, 0.625, 0.75, 0.6618, 0.75, 0.625, 0.03529, 0.625, 0.0, 0.375, 0.0, 0.375, 0.03536, 0.375, 0.7145, 0.375, 0.75, 0.625, 0.75, 0.625, 0.7145, 0.375, 0.75, 0.375, 1.0, 0.625, 1.0, 0.625, 0.75, 0.125, 0.7146, 0.125, 0.75, 0.375, 0.75, 0.375, 0.7145, 0.625, 0.75, 0.875, 0.75, 0.875, 0.7147, 0.625, 0.7145, 0.625, 0.03564, 0.625, 0.0, 0.375, 0.0, 0.375, 0.03571, 0.375, 0.7138, 0.375, 0.75, 0.625, 0.75, 0.625, 0.7142, 0.375, 0.75, 0.375, 1.0, 0.625, 1.0, 0.625, 0.75, 0.125, 0.7143, 0.125, 0.75, 0.375, 0.75, 0.375, 0.7138, 0.625, 0.75, 0.875, 0.75, 0.875, 0.7144, 0.625, 0.7142, 0.625, 0.03666, 0.625, 0.0, 0.375, 0.0, 0.375, 0.03709, 0.375, 0.7124, 0.375, 0.75, 0.625, 0.75, 0.625, 0.7128, 0.375, 0.75, 0.375, 1.0, 0.625, 1.0, 0.625, 0.75, 0.125, 0.7129, 0.125, 0.75, 0.375, 0.75, 0.375, 0.7124, 0.625, 0.75, 0.875, 0.75, 0.875, 0.7133, 0.625, 0.7128, 0.375, 0.25, 0.625, 0.25, 0.625, 0.2157, 0.375, 0.2156, 0.375, 0.25, 0.375, 0.5, 0.625, 0.5, 0.625, 0.25, 0.625, 0.5347, 0.625, 0.5, 0.375, 0.5, 0.375, 0.5345, 0.375, 0.5345, 0.375, 0.5, 0.125, 0.5, 0.125, 0.5344, 0.875, 0.5343, 0.875, 0.5, 0.625, 0.5, 0.625, 0.5347, 0.375, 0.2148, 0.375, 0.25, 0.625, 0.25, 0.625, 0.2146, 0.375, 0.25, 0.375, 0.5, 0.625, 0.5, 0.625, 0.25, 0.625, 0.5358, 0.625, 0.5, 0.375, 0.5, 0.375, 0.5356, 0.375, 0.5356, 0.375, 0.5, 0.125, 0.5, 0.125, 0.5352, 0.875, 0.5354, 0.875, 0.5, 0.625, 0.5, 0.625, 0.5358, 0.375, 0.25, 0.625, 0.25, 0.625, 0.2155, 0.375, 0.2155, 0.375, 0.25, 0.375, 0.5, 0.625, 0.5, 0.625, 0.25, 0.625, 0.5, 0.375, 0.5, 0.375, 0.5347, 0.625, 0.5346, 0.375, 0.5347, 0.375, 0.5, 0.125, 0.5, 0.125, 0.5345, 0.875, 0.5345, 0.875, 0.5, 0.625, 0.5, 0.625, 0.5346, 0.375, 0.25, 0.625, 0.25, 0.625, 0.2151, 0.375, 0.2151, 0.375, 0.25, 0.375, 0.5, 0.625, 0.5, 0.625, 0.25, 0.625, 0.5353, 0.625, 0.5, 0.375, 0.5, 0.375, 0.5351, 0.375, 0.5351, 0.375, 0.5, 0.125, 0.5, 0.125, 0.5349, 0.875, 0.5349, 0.875, 0.5, 0.625, 0.5, 0.625, 0.5353, 0.375, 0.0, 0.625, 0.0, 0.625, 0.25, 0.375, 0.25, 0.375, 0.25, 0.625, 0.25, 0.625, 0.5, 0.375, 0.5, 0.375, 0.5, 0.625, 0.5, 0.625, 0.75, 0.375, 0.75, 0.375, 0.75, 0.625, 0.75, 0.625, 1.0, 0.375, 1.0, 0.125, 0.5, 0.375, 0.5, 0.375, 0.75, 0.125, 0.75, 0.625, 0.5, 0.875, 0.5, 0.875, 0.75, 0.625, 0.75, 0.375, 0.0, 0.625, 0.0, 0.625, 0.25, 0.375, 0.25, 0.375, 0.25, 0.625, 0.25, 0.625, 0.5, 0.375, 0.5, 0.375, 0.5, 0.625, 0.5, 0.625, 0.75, 0.375, 0.75, 0.375, 0.75, 0.625, 0.75, 0.625, 1.0, 0.375, 1.0, 0.125, 0.5, 0.375, 0.5, 0.375, 0.75, 0.125, 0.75, 0.625, 0.5, 0.875, 0.5, 0.875, 0.75, 0.625, 0.75, 0.375, 0.0, 0.625, 0.0, 0.625, 0.25, 0.375, 0.25, 0.375, 0.25, 0.625, 0.25, 0.625, 0.5, 0.375, 0.5, 0.375, 0.5, 0.625, 0.5, 0.625, 0.75, 0.375, 0.75, 0.375, 0.75, 0.625, 0.75, 0.625, 1.0, 0.375, 1.0, 0.125, 0.5, 0.375, 0.5, 0.375, 0.75, 0.125, 0.75, 0.625, 0.5, 0.875, 0.5, 0.875, 0.75, 0.625, 0.75, 0.375, 0.0, 0.625, 0.0, 0.625, 0.25, 0.375, 0.25, 0.375, 0.25, 0.625, 0.25, 0.625, 0.5, 0.375, 0.5, 0.375, 0.5, 0.625, 0.5, 0.625, 0.75, 0.375, 0.75, 0.375, 0.75, 0.625, 0.75, 0.625, 1.0, 0.375, 1.0, 0.125, 0.5, 0.375, 0.5, 0.375, 0.75, 0.125, 0.75, 0.625, 0.5, 0.875, 0.5, 0.875, 0.75, 0.625, 0.75, 0.375, 0.0, 0.625, 0.0, 0.625, 0.25, 0.375, 0.25, 0.375, 0.25, 0.625, 0.25, 0.625, 0.5, 0.375, 0.5, 0.375, 0.5, 0.625, 0.5, 0.625, 0.75, 0.375, 0.75, 0.375, 0.75, 0.625, 0.75, 0.625, 1.0, 0.375, 1.0, 0.125, 0.5, 0.375, 0.5, 0.375, 0.75, 0.125, 0.75, 0.625, 0.5, 0.875, 0.5, 0.875, 0.75, 0.625, 0.75, 0.375, 0.0, 0.625, 0.0, 0.625, 0.25, 0.375, 0.25, 0.375, 0.25, 0.625, 0.25, 0.625, 0.5, 0.375, 0.5, 0.375, 0.5, 0.625, 0.5, 0.625, 0.75, 0.375, 0.75, 0.375, 0.75, 0.625, 0.75, 0.625, 1.0, 0.375, 1.0, 0.125, 0.5, 0.375, 0.5, 0.375, 0.75, 0.125, 0.75, 0.625, 0.5, 0.875, 0.5, 0.875, 0.75, 0.625, 0.75, 0.375, 0.0, 0.625, 0.0, 0.625, 0.25, 0.375, 0.25, 0.375, 0.25, 0.625, 0.25, 0.625, 0.5, 0.375, 0.5, 0.375, 0.5, 0.625, 0.5, 0.625, 0.75, 0.375, 0.75, 0.375, 0.75, 0.625, 0.75, 0.625, 1.0, 0.375, 1.0, 0.125, 0.5, 0.375, 0.5, 0.375, 0.75, 0.125, 0.75, 0.625, 0.5, 0.875, 0.5, 0.875, 0.75, 0.625, 0.75, 0.375, 0.0, 0.625, 0.0, 0.625, 0.25, 0.375, 0.25, 0.375, 0.25, 0.625, 0.25, 0.625, 0.5, 0.375, 0.5, 0.375, 0.5, 0.625, 0.5, 0.625, 0.75, 0.375, 0.75, 0.375, 0.75, 0.625, 0.75, 0.625, 1.0, 0.375, 1.0, 0.125, 0.5, 0.375, 0.5, 0.375, 0.75, 0.125, 0.75, 0.625, 0.5, 0.875, 0.5, 0.875, 0.75, 0.625, 0.75, 0.375, 0.0, 0.625, 0.0, 0.625, 0.25, 0.375, 0.25, 0.375, 0.25, 0.625, 0.25, 0.625, 0.5, 0.375, 0.5, 0.375, 0.5, 0.625, 0.5, 0.625, 0.75, 0.375, 0.75, 0.375, 0.75, 0.625, 0.75, 0.625, 1.0, 0.375, 1.0, 0.125, 0.5, 0.375, 0.5, 0.375, 0.75, 0.125, 0.75, 0.625, 0.5, 0.875, 0.5, 0.875, 0.75, 0.625, 0.75, 0.375, 0.0, 0.625, 0.0, 0.625, 0.25, 0.375, 0.25, 0.375, 0.25, 0.625, 0.25, 0.625, 0.5, 0.375, 0.5, 0.375, 0.5, 0.625, 0.5, 0.625, 0.75, 0.375, 0.75, 0.375, 0.75, 0.625, 0.75, 0.625, 1.0, 0.375, 1.0, 0.125, 0.5, 0.375, 0.5, 0.375, 0.75, 0.125, 0.75, 0.625, 0.5, 0.875, 0.5, 0.875, 0.75, 0.625, 0.75, 0.375, 0.0, 0.625, 0.0, 0.625, 0.25, 0.375, 0.25, 0.375, 0.25, 0.625, 0.25, 0.625, 0.5, 0.375, 0.5, 0.375, 0.5, 0.625, 0.5, 0.625, 0.75, 0.375, 0.75, 0.375, 0.75, 0.625, 0.75, 0.625, 1.0, 0.375, 1.0, 0.125, 0.5, 0.375, 0.5, 0.375, 0.75, 0.125, 0.75, 0.625, 0.5, 0.875, 0.5, 0.875, 0.75, 0.625, 0.75, 0.375, 0.0, 0.625, 0.0, 0.625, 0.25, 0.375, 0.25, 0.375, 0.25, 0.625, 0.25, 0.625, 0.5, 0.375, 0.5, 0.375, 0.5, 0.625, 0.5, 0.625, 0.75, 0.375, 0.75, 0.375, 0.75, 0.625, 0.75, 0.625, 1.0, 0.375, 1.0, 0.125, 0.5, 0.375, 0.5, 0.375, 0.75, 0.125, 0.75, 0.625, 0.5, 0.875, 0.5, 0.875, 0.75, 0.625, 0.75, 0.375, 0.0, 0.625, 0.0, 0.625, 0.25, 0.375, 0.25, 0.375, 0.25, 0.625, 0.25, 0.625, 0.5, 0.375, 0.5, 0.375, 0.5, 0.625, 0.5, 0.625, 0.75, 0.375, 0.75, 0.375, 0.75, 0.625, 0.75, 0.625, 1.0, 0.375, 1.0, 0.125, 0.5, 0.375, 0.5, 0.375, 0.75, 0.125, 0.75, 0.625, 0.5, 0.875, 0.5, 0.875, 0.75, 0.625, 0.75, 0.375, 0.0, 0.625, 0.0, 0.625, 0.25, 0.375, 0.25, 0.375, 0.25, 0.625, 0.25, 0.625, 0.5, 0.375, 0.5, 0.375, 0.5, 0.625, 0.5, 0.625, 0.75, 0.375, 0.75, 0.375, 0.75, 0.625, 0.75, 0.625, 1.0, 0.375, 1.0, 0.125, 0.5, 0.375, 0.5, 0.375, 0.75, 0.125, 0.75, 0.625, 0.5, 0.875, 0.5, 0.875, 0.75, 0.625, 0.75, 0.375, 0.0, 0.625, 0.0, 0.625, 0.25, 0.375, 0.25, 0.375, 0.25, 0.625, 0.25, 0.625, 0.5, 0.375, 0.5, 0.375, 0.5, 0.625, 0.5, 0.625, 0.75, 0.375, 0.75, 0.375, 0.75, 0.625, 0.75, 0.625, 1.0, 0.375, 1.0, 0.125, 0.5, 0.375, 0.5, 0.375, 0.75, 0.125, 0.75, 0.625, 0.5, 0.875, 0.5, 0.875, 0.75, 0.625, 0.75, 0.375, 0.0, 0.625, 0.0, 0.625, 0.25, 0.375, 0.25, 0.375, 0.25, 0.625, 0.25, 0.625, 0.5, 0.375, 0.5, 0.375, 0.5, 0.625, 0.5, 0.625, 0.75, 0.375, 0.75, 0.375, 0.75, 0.625, 0.75, 0.625, 1.0, 0.375, 1.0, 0.125, 0.5, 0.375, 0.5, 0.375, 0.75, 0.125, 0.75, 0.625, 0.5, 0.875, 0.5, 0.875, 0.75, 0.625, 0.75, 0.375, 0.0, 0.625, 0.0, 0.625, 0.25, 0.375, 0.25, 0.375, 0.25, 0.625, 0.25, 0.625, 0.5, 0.375, 0.5, 0.375, 0.5, 0.625, 0.5, 0.625, 0.75, 0.375, 0.75, 0.375, 0.75, 0.625, 0.75, 0.625, 1.0, 0.375, 1.0, 0.125, 0.5, 0.375, 0.5, 0.375, 0.75, 0.125, 0.75, 0.625, 0.5, 0.875, 0.5, 0.875, 0.75, 0.625, 0.75, 0.375, 0.0, 0.625, 0.0, 0.625, 0.25, 0.375, 0.25, 0.375, 0.25, 0.625, 0.25, 0.625, 0.5, 0.375, 0.5, 0.375, 0.5, 0.625, 0.5, 0.625, 0.75, 0.375, 0.75, 0.375, 0.75, 0.625, 0.75, 0.625, 1.0, 0.375, 1.0, 0.125, 0.5, 0.375, 0.5, 0.375, 0.75, 0.125, 0.75, 0.625, 0.5, 0.875, 0.5, 0.875, 0.75, 0.625, 0.75, 0.375, 0.0, 0.625, 0.0, 0.625, 0.25, 0.375, 0.25, 0.375, 0.25, 0.625, 0.25, 0.625, 0.5, 0.375, 0.5, 0.375, 0.5, 0.625, 0.5, 0.625, 0.75, 0.375, 0.75, 0.375, 0.75, 0.625, 0.75, 0.625, 1.0, 0.375, 1.0, 0.125, 0.5, 0.375, 0.5, 0.375, 0.75, 0.125, 0.75, 0.625, 0.5, 0.875, 0.5, 0.875, 0.75, 0.625, 0.75, 0.375, 0.0, 0.625, 0.0, 0.625, 0.25, 0.375, 0.25, 0.375, 0.25, 0.625, 0.25, 0.625, 0.5, 0.375, 0.5, 0.375, 0.5, 0.625, 0.5, 0.625, 0.75, 0.375, 0.75, 0.375, 0.75, 0.625, 0.75, 0.625, 1.0, 0.375, 1.0, 0.125, 0.5, 0.375, 0.5, 0.375, 0.75, 0.125, 0.75, 0.625, 0.5, 0.875, 0.5, 0.875, 0.75, 0.625, 0.75, 0.375, 0.0, 0.625, 0.0, 0.625, 0.25, 0.375, 0.25, 0.375, 0.25, 0.625, 0.25, 0.625, 0.5, 0.375, 0.5, 0.375, 0.5, 0.625, 0.5, 0.625, 0.75, 0.375, 0.75, 0.375, 0.75, 0.625, 0.75, 0.625, 1.0, 0.375, 1.0, 0.125, 0.5, 0.375, 0.5, 0.375, 0.75, 0.125, 0.75, 0.625, 0.5, 0.875, 0.5, 0.875, 0.75, 0.625, 0.75])
me_cube_043.update()

# ---- objects
ob_d6_dice_red_final = bpy.data.objects.new('D6_Dice_Red_Final', me_cube)
ob_aura_inner_blue_red = bpy.data.objects.new('Aura_Inner_Blue_Red', me_cube_043)

# ---- transforms, parenting, visibility, modifiers, constraints
ob_d6_dice_red_final.location = (0.0, 0.0, 0.0)
ob_aura_inner_blue_red.location = (0.0, 0.0, 0.0)
ob_aura_inner_blue_red.scale = (1.03, 1.03, 1.03)

# ---- collection membership
col_collection.objects.link(ob_d6_dice_red_final)
col_collection.objects.link(ob_aura_inner_blue_red)

# ---- scene / render settings (as saved in the file)
scene.frame_start = 1; scene.frame_end = 250; scene.frame_set(1)
scene.render.engine = 'BLENDER_EEVEE_NEXT'
bpy.context.view_layer.update()

# ---- added for rendering (the .blend has no active camera and no usable light): camera, sun
cam_auto = bpy.data.cameras.new('AutoCamera')
cam_auto.lens = 50.0
cam_auto.sensor_width = 36.0
cam_auto.clip_end = 1000.0
ob_auto_camera = bpy.data.objects.new('AutoCamera', cam_auto)
scene.collection.objects.link(ob_auto_camera)
ob_auto_camera.location = (3.30959, -3.9715, 2.64767)
ob_auto_camera.rotation_euler = (1.09748, -7.21219e-08, 0.694738)
scene.camera = ob_auto_camera
light_auto_sun = bpy.data.lights.new('AutoSun', 'SUN')
light_auto_sun.energy = 3.0
light_auto_sun.angle = 0.0523599
ob_auto_sun = bpy.data.objects.new('AutoSun', light_auto_sun)
scene.collection.objects.link(ob_auto_sun)
ob_auto_sun.rotation_euler = (0.872665, 0.174533, 0.523599)
bpy.context.view_layer.update()
